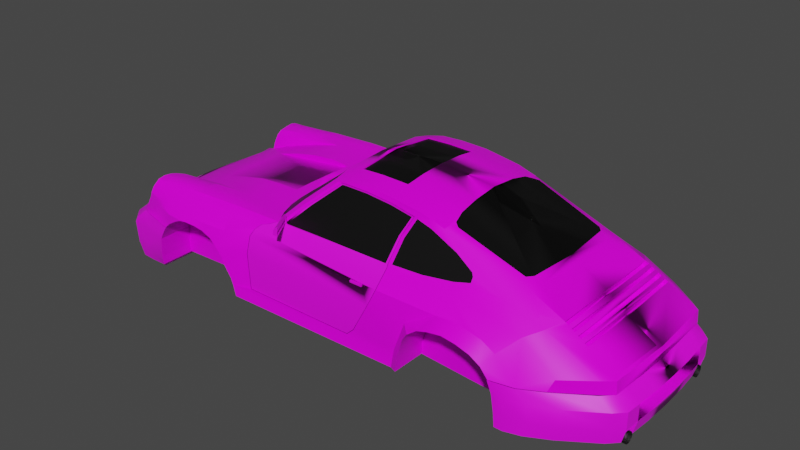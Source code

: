 # Source: 911.blend  (saved by Blender 3.5.10; exported with 4.5.12 LTS)
import bpy
from mathutils import Matrix  # noqa: F401  (used for matrix-valued properties, if any)

bpy.ops.wm.read_factory_settings(use_empty=True)
scene = bpy.context.scene
scene.name = 'Scene'

# ---- collections
col_collection = bpy.data.collections.new('Collection'); scene.collection.children.link(col_collection)

# ---- images (referenced by path relative to the original .blend; pixels are not part of the script)
import os
ASSET_DIR = os.environ.get("B2B_ASSET_DIR", "")  # directory of the original .blend (textures are referenced by path, not embedded)
HERE = os.path.dirname(os.path.abspath(__file__))  # packed textures are extracted next to this script under _unpacked/

def load_image(name, relpath, width, height, colorspace="sRGB"):
    """Load a texture the original file referenced (path relative to the .blend, or extracted next to this script)."""
    p = next((c for c in (os.path.join(HERE, relpath), os.path.join(ASSET_DIR, relpath)) if relpath and os.path.exists(c)), "")
    if p:
        img = bpy.data.images.load(p, check_existing=True)
        img.name = name
    else:  # same state as the original file: an image datablock whose file is absent (Cycles renders it pink)
        img = bpy.data.images.new(name, width, height)
        img.source = "FILE"
        img.filepath = "//" + (relpath or name)
    img.colorspace_settings.name = colorspace
    return img
img_body_base_color = load_image('Body Base Color', 'body 911.png', 1024, 1024, 'sRGB')
img_backbumper = load_image('BackBumper', '911Materials/backBumper.png', 1024, 1024, 'sRGB')
img_doors1 = load_image('doors1', 'doors911.png', 1024, 1024, 'sRGB')
img_frontbumper = load_image('FrontBumper', 'FrontBumper911.png', 1024, 1024, 'sRGB')
img_lights = load_image('Lights', 'Lights911.png', 1024, 1024, 'sRGB')

# ---- materials (node trees are filled in below, after node groups)
mat_material = bpy.data.materials.new('Material')
mat_material.use_transparent_shadow = False
mat_material_003 = bpy.data.materials.new('Material.003')
mat_material_003.use_transparent_shadow = False
mat_material_004 = bpy.data.materials.new('Material.004')
mat_material_004.use_transparent_shadow = False
mat_material_001 = bpy.data.materials.new('Material.001')
mat_material_001.use_transparent_shadow = False
mat_material_002 = bpy.data.materials.new('Material.002')
mat_material_002.use_transparent_shadow = False
mat_material_005 = bpy.data.materials.new('Material.005')
mat_material_005.use_transparent_shadow = False
mat_material_006 = bpy.data.materials.new('Material.006')
mat_material_006.use_transparent_shadow = False
mat_material_007 = bpy.data.materials.new('Material.007')
mat_material_007.use_transparent_shadow = False

# ---- node groups
ng_auto_smooth = bpy.data.node_groups.new('Auto Smooth', 'GeometryNodeTree')
_s = ng_auto_smooth.interface.new_socket(name='Geometry', in_out='OUTPUT', socket_type='NodeSocketGeometry')
_s = ng_auto_smooth.interface.new_socket(name='Geometry', in_out='INPUT', socket_type='NodeSocketGeometry')
_s = ng_auto_smooth.interface.new_socket(name='Angle', in_out='INPUT', socket_type='NodeSocketFloat')
_s.subtype = 'ANGLE'
_s.min_value = 0.0
_s.max_value = 3.142
ng_auto_smooth.is_modifier = True
_N = ng_auto_smooth.nodes; _L = ng_auto_smooth.links
n0 = _N.new('NodeGroupOutput'); n0.name = 'Group Output'; n0.location = (480, -100)
n1 = _N.new('NodeGroupInput'); n1.name = 'Group Input'; n1.location = (-420, -300)
n2 = _N.new('NodeGroupInput'); n2.name = 'Group Input.001'; n2.location = (-60, -100)
n3 = _N.new('GeometryNodeSetShadeSmooth'); n3.name = 'Set Shade Smooth'; n3.location = (120, -100)
n3.domain = 'EDGE'
n4 = _N.new('GeometryNodeSetShadeSmooth'); n4.name = 'Set Shade Smooth.001'; n4.location = (300, -100)
n5 = _N.new('GeometryNodeInputMeshEdgeAngle'); n5.name = 'Edge Angle'; n5.location = (-420, -220)
n6 = _N.new('GeometryNodeInputEdgeSmooth'); n6.name = 'Is Edge Smooth'; n6.location = (-60, -160)
n7 = _N.new('GeometryNodeInputShadeSmooth'); n7.name = 'Is Face Smooth'; n7.location = (-240, -340)
n8 = _N.new('FunctionNodeBooleanMath'); n8.name = 'Boolean Math'; n8.location = (-60, -220)
n9 = _N.new('FunctionNodeCompare'); n9.name = 'Compare'; n9.location = (-240, -180)
n9.operation = 'LESS_EQUAL'
_L.new(n5.outputs[0], n9.inputs[0])
_L.new(n4.outputs[0], n0.inputs[0])
_L.new(n1.outputs[1], n9.inputs[1])
_L.new(n9.outputs[0], n8.inputs[0])
_L.new(n7.outputs[0], n8.inputs[1])
_L.new(n2.outputs[0], n3.inputs[0])
_L.new(n6.outputs[0], n3.inputs[1])
_L.new(n3.outputs[0], n4.inputs[0])
_L.new(n8.outputs[0], n3.inputs[2])
n0.is_active_output = True

# ---- material node trees
mat_material.use_nodes = True; mat_material.node_tree.nodes.clear()
_N = mat_material.node_tree.nodes; _L = mat_material.node_tree.links
n0 = _N.new('ShaderNodeBsdfPrincipled'); n0.name = 'Principled BSDF'; n0.location = (10, 300)
n0.distribution = 'GGX'
n0.subsurface_method = 'RANDOM_WALK_SKIN'
n0.inputs[2].default_value = 0.4213
n0.inputs[3].default_value = 1.45
n0.inputs[13].default_value = 0.2559
n0.inputs[27].default_value = (0.0, 0.0, 0.0, 1.0)
n0.inputs[28].default_value = 1.0
n1 = _N.new('ShaderNodeOutputMaterial'); n1.name = 'Material Output'; n1.location = (300, 300)
n2 = _N.new('ShaderNodeTexImage'); n2.name = 'Image Texture'; n2.location = (-280, 280)
n2.image = img_body_base_color
_L.new(n0.outputs[0], n1.inputs[0])
_L.new(n2.outputs[0], n0.inputs[0])
n1.is_active_output = True
mat_material_003.use_nodes = True; mat_material_003.node_tree.nodes.clear()
_N = mat_material_003.node_tree.nodes; _L = mat_material_003.node_tree.links
n0 = _N.new('ShaderNodeBsdfPrincipled'); n0.name = 'Principled BSDF'; n0.location = (10, 300)
n0.distribution = 'GGX'
n0.subsurface_method = 'RANDOM_WALK_SKIN'
n0.inputs[0].default_value = (0.0, 0.0, 0.0, 1.0)
n0.inputs[3].default_value = 1.45
n0.inputs[27].default_value = (0.0, 0.0, 0.0, 1.0)
n0.inputs[28].default_value = 1.0
n1 = _N.new('ShaderNodeOutputMaterial'); n1.name = 'Material Output'; n1.location = (300, 300)
_L.new(n0.outputs[0], n1.inputs[0])
n1.is_active_output = True
mat_material_004.use_nodes = True; mat_material_004.node_tree.nodes.clear()
_N = mat_material_004.node_tree.nodes; _L = mat_material_004.node_tree.links
n0 = _N.new('ShaderNodeBsdfPrincipled'); n0.name = 'Principled BSDF'; n0.location = (10, 300)
n0.distribution = 'GGX'
n0.subsurface_method = 'RANDOM_WALK_SKIN'
n0.inputs[3].default_value = 1.45
n0.inputs[27].default_value = (0.0, 0.0, 0.0, 1.0)
n0.inputs[28].default_value = 1.0
n1 = _N.new('ShaderNodeOutputMaterial'); n1.name = 'Material Output'; n1.location = (300, 300)
n2 = _N.new('ShaderNodeTexImage'); n2.name = 'Image Texture'; n2.location = (-327, 117)
n2.image = img_backbumper
_L.new(n0.outputs[0], n1.inputs[0])
_L.new(n2.outputs[0], n0.inputs[0])
n1.is_active_output = True
mat_material_001.use_nodes = True; mat_material_001.node_tree.nodes.clear()
_N = mat_material_001.node_tree.nodes; _L = mat_material_001.node_tree.links
n0 = _N.new('ShaderNodeBsdfPrincipled'); n0.name = 'Principled BSDF'; n0.location = (10, 300)
n0.distribution = 'GGX'
n0.subsurface_method = 'RANDOM_WALK_SKIN'
n0.inputs[3].default_value = 1.45
n0.inputs[27].default_value = (0.0, 0.0, 0.0, 1.0)
n0.inputs[28].default_value = 1.0
n1 = _N.new('ShaderNodeOutputMaterial'); n1.name = 'Material Output'; n1.location = (300, 300)
n2 = _N.new('ShaderNodeTexImage'); n2.name = 'Image Texture'; n2.location = (-300, 217)
n2.image = img_doors1
_L.new(n0.outputs[0], n1.inputs[0])
_L.new(n2.outputs[0], n0.inputs[0])
n1.is_active_output = True
mat_material_002.use_nodes = True; mat_material_002.node_tree.nodes.clear()
_N = mat_material_002.node_tree.nodes; _L = mat_material_002.node_tree.links
n0 = _N.new('ShaderNodeBsdfPrincipled'); n0.name = 'Principled BSDF'; n0.location = (10, 300)
n0.distribution = 'GGX'
n0.subsurface_method = 'RANDOM_WALK_SKIN'
n0.inputs[3].default_value = 1.45
n0.inputs[27].default_value = (0.0, 0.0, 0.0, 1.0)
n0.inputs[28].default_value = 1.0
n1 = _N.new('ShaderNodeOutputMaterial'); n1.name = 'Material Output'; n1.location = (300, 300)
n2 = _N.new('ShaderNodeTexImage'); n2.name = 'Image Texture'; n2.location = (-335, 132)
n2.image = img_frontbumper
_L.new(n0.outputs[0], n1.inputs[0])
_L.new(n2.outputs[0], n0.inputs[0])
n1.is_active_output = True
mat_material_005.use_nodes = True; mat_material_005.node_tree.nodes.clear()
_N = mat_material_005.node_tree.nodes; _L = mat_material_005.node_tree.links
n0 = _N.new('ShaderNodeBsdfPrincipled'); n0.name = 'Principled BSDF'; n0.location = (10, 300)
n0.distribution = 'GGX'
n0.subsurface_method = 'RANDOM_WALK_SKIN'
n0.inputs[0].default_value = (0.1329, 0.1329, 0.1329, 1.0)
n0.inputs[1].default_value = 0.9291
n0.inputs[3].default_value = 1.45
n0.inputs[27].default_value = (0.0, 0.0, 0.0, 1.0)
n0.inputs[28].default_value = 1.0
n1 = _N.new('ShaderNodeOutputMaterial'); n1.name = 'Material Output'; n1.location = (300, 300)
_L.new(n0.outputs[0], n1.inputs[0])
n1.is_active_output = True
mat_material_006.use_nodes = True; mat_material_006.node_tree.nodes.clear()
_N = mat_material_006.node_tree.nodes; _L = mat_material_006.node_tree.links
n0 = _N.new('ShaderNodeBsdfPrincipled'); n0.name = 'Principled BSDF'; n0.location = (10, 300)
n0.distribution = 'GGX'
n0.subsurface_method = 'RANDOM_WALK_SKIN'
n0.inputs[3].default_value = 1.45
n0.inputs[27].default_value = (0.0, 0.0, 0.0, 1.0)
n0.inputs[28].default_value = 1.0
n1 = _N.new('ShaderNodeOutputMaterial'); n1.name = 'Material Output'; n1.location = (300, 300)
n2 = _N.new('ShaderNodeTexImage'); n2.name = 'Image Texture'; n2.location = (-315, 178)
n2.image = img_lights
_L.new(n0.outputs[0], n1.inputs[0])
_L.new(n2.outputs[0], n0.inputs[0])
n1.is_active_output = True
mat_material_007.use_nodes = True; mat_material_007.node_tree.nodes.clear()
_N = mat_material_007.node_tree.nodes; _L = mat_material_007.node_tree.links
n0 = _N.new('ShaderNodeBsdfPrincipled'); n0.name = 'Principled BSDF'; n0.location = (10, 300)
n0.distribution = 'GGX'
n0.subsurface_method = 'RANDOM_WALK_SKIN'
n0.inputs[0].default_value = (0.0, 0.0, 0.0, 1.0)
n0.inputs[3].default_value = 1.45
n0.inputs[27].default_value = (0.0, 0.0, 0.0, 1.0)
n0.inputs[28].default_value = 1.0
n1 = _N.new('ShaderNodeOutputMaterial'); n1.name = 'Material Output'; n1.location = (300, 300)
_L.new(n0.outputs[0], n1.inputs[0])
n1.is_active_output = True

# ---- world
world_world = bpy.data.worlds.new('World'); scene.world = world_world
world_world.use_nodes = True; world_world.node_tree.nodes.clear()
_N = world_world.node_tree.nodes; _L = world_world.node_tree.links
n0 = _N.new('ShaderNodeOutputWorld'); n0.name = 'World Output'; n0.location = (300, 300)
n1 = _N.new('ShaderNodeBackground'); n1.name = 'Background'; n1.location = (10, 300)
n1.inputs[0].default_value = (0.05088, 0.05088, 0.05088, 1.0)
_L.new(n1.outputs[0], n0.inputs[0])
n0.is_active_output = True
world_world.color = (0.05088, 0.05088, 0.05088)
world_world.use_sun_shadow = False
world_world.sun_shadow_jitter_overblur = 0.0

# ---- meshes
me_plane = bpy.data.meshes.new('Plane')
me_plane.from_pydata([(0.2308, -0.5682, 0.7416), (2.017, -0.8063, 1.154), (0.1849, 0.0, 0.7416), (1.127, -0.6424, 1.084), (2.093, -0.8677, 1.154), (0.1999, -0.2801, 0.7416), (0.2076, -0.3522, 0.7416), (0.2154, -0.4242, 0.7416), (0.2231, -0.4962, 0.7416), (0.4549, -0.578, 0.8619), (0.6789, -0.5942, 0.9473), (0.903, -0.6167, 1.021), (0.8973, -0.3571, 1.021), (0.8915, 0.0, 1.018), (0.656, 0.0, 0.9473), (0.4204, 0.0, 0.8619), (0.1886, -0.07004, 0.7416), (0.1924, -0.1401, 0.7416), (0.1962, -0.2101, 0.7416), (1.385, -0.6862, 1.139), (1.627, -0.7315, 1.159), (1.877, -0.7708, 1.151), (1.385, -0.3596, 1.139), (1.127, -0.3629, 1.084), (1.627, -0.3622, 1.159), (1.859, -0.66, 1.151), (1.848, -0.544, 1.151), (1.835, -0.4068, 1.151), (1.83, -0.3514, 1.151), (1.822, -0.1589, 1.151), (1.824, 0.0, 1.151), (2.167, -0.9224, 1.154), (1.826, -0.3571, 1.13), (1.826, 0.0, 1.12), (2.191, -0.8988, 1.154), (2.133, -0.8566, 1.154), (2.075, -0.7564, 1.154), (2.016, -0.6087, 1.154), (1.98, -0.4478, 1.154), (1.953, -0.2368, 1.154), (1.94, 0.0, 1.154), (0.2435, -0.6853, 0.7416), (0.2719, -0.8182, 0.7416), (0.3226, -0.9353, 0.7416), (0.3922, -1.005, 0.7416), (0.4935, -1.046, 0.7416), (0.6043, -1.071, 0.7416), (0.6897, -1.09, 0.7416), (0.7752, -1.122, 0.7416), (0.8353, -1.128, 0.7416), (0.4755, -0.6594, 0.8619), (0.6789, -0.6404, 0.9473), (0.903, -0.6475, 1.021), (1.127, -0.6643, 1.084), (0.4164, -1.005, 0.779), (0.368, -0.961, 0.779), (0.3505, -0.9017, 0.779), (0.3461, -0.8072, 0.779), (0.3461, -0.717, 0.8141), (1.129, -0.7152, 1.135), (1.129, -0.6686, 1.117), (0.9023, -0.7152, 1.125), (0.902, -0.6686, 1.091), (0.6789, -0.7152, 1.105), (0.6804, -0.6686, 1.06), (0.5434, -0.7152, 1.074), (0.5293, -0.6781, 1.032), (0.4207, -0.8006, 0.7859), (0.4378, -0.7237, 0.8176), (0.557, -0.7867, 1.099), (0.557, -0.8632, 1.108), (0.5465, -0.9315, 1.089), (0.5306, -0.9895, 1.026), (0.4704, -0.9895, 0.9021), (0.434, -0.9315, 0.8151), (0.4273, -0.8766, 0.7873), (0.6786, -0.8632, 1.119), (0.9064, -0.8632, 1.138), (1.134, -0.8632, 1.151), (1.631, -0.8632, 1.163), (0.6773, -0.7867, 1.115), (0.902, -0.7867, 1.134), (1.133, -0.7867, 1.146), (1.632, -0.7788, 1.158), (0.5037, -0.6592, 0.9467), (0.6797, -0.6545, 1.004), (0.6826, -0.9315, 1.095), (0.6826, -0.9895, 1.026), (0.9041, -0.9315, 1.111), (1.138, -0.9315, 1.13), (1.632, -0.9315, 1.15), (1.629, -0.9804, 1.085), (0.8923, -1.128, 0.7923), (0.9841, -1.128, 0.8492), (1.066, -1.128, 0.884), (1.145, -1.128, 0.8935), (1.253, -1.128, 0.8935), (1.361, -1.128, 0.8809), (1.468, -1.128, 0.8397), (1.541, -1.128, 0.7701), (1.611, -1.128, 0.6941), (1.646, -1.128, 0.615), (1.693, -1.106, 0.4916), (1.706, -1.097, 0.422), (2.064, -0.9457, 1.106), (1.985, -0.9571, 1.08), (1.928, -0.987, 1.026), (1.893, -1.021, 0.96), (1.878, -1.055, 0.7886), (1.899, -1.055, 0.4299), (0.4962, -1.024, 0.779), (0.6063, -1.043, 0.779), (0.6873, -1.064, 0.779), (0.7848, -1.094, 0.779), (0.9056, -1.13, 0.8995), (0.7007, -1.059, 0.9008), (0.7063, -1.04, 0.9578), (0.5005, -0.999, 0.9578), (0.9025, -1.072, 0.9578), (1.21, -1.103, 0.9546), (1.163, -0.9895, 1.056), (1.403, -0.9982, 1.071), (0.9226, -0.9895, 1.041), (1.415, -1.108, 0.9546), (1.629, -1.09, 0.9546), (3.079, -1.055, 0.4299), (3.308, -1.055, 0.7886), (3.38, -0.8774, 1.106), (3.379, -1.021, 0.96), (1.728, -1.091, 0.308), (3.57, -1.06, 0.308), (3.589, -1.055, 0.4299), (2.405, -0.8077, 1.364), (2.347, -0.7655, 1.364), (2.66, -0.6618, 1.592), (2.602, -0.6196, 1.592), (2.231, -0.8988, 1.154), (2.445, -0.8077, 1.364), (2.7, -0.6618, 1.592), (2.593, -0.451, 1.628), (2.593, -0.2596, 1.637), (2.587, 0.0, 1.646), (2.75, -0.6618, 1.596), (2.987, -0.6618, 1.596), (3.251, -0.6618, 1.573), (3.493, -0.6618, 1.528), (3.68, -0.6761, 1.482), (3.958, -0.7069, 1.377), (4.136, -0.7366, 1.277), (4.152, -0.748, 1.244), (4.147, -0.767, 1.195), (3.993, -0.7935, 1.162), (3.712, -0.8391, 1.143), (3.38, -0.8664, 1.134), (3.41, -0.8528, 1.135), (3.526, -0.669, 1.521), (3.432, -0.7602, 1.364), (3.464, -0.7602, 1.364), (2.759, -0.6618, 1.614), (2.987, -0.6466, 1.633), (3.249, -0.6542, 1.622), (3.477, -0.6542, 1.588), (3.606, -0.6542, 1.569), (3.792, -0.6542, 1.512), (4.605, -0.62, 1.238), (4.631, -0.5023, 1.238), (4.643, -0.3314, 1.238), (4.646, -0.1035, 1.238), (4.646, 0.0, 1.238), (3.153, -1.055, 0.4998), (2.748, -0.451, 1.663), (2.985, -0.451, 1.672), (3.251, -0.451, 1.666), (3.587, -0.451, 1.631), (3.81, -0.451, 1.587), (2.748, -0.2596, 1.683), (3.254, -0.2596, 1.692), (3.81, -0.2596, 1.633), (2.748, 0.0, 1.706), (3.254, 0.0, 1.706), (3.805, 0.0, 1.654), (3.638, -1.088, 0.308), (3.658, -1.106, 0.4299), (3.694, -1.1, 0.5529), (3.735, -1.113, 0.6714), (3.794, -1.127, 0.7535), (3.895, -1.132, 0.8309), (4.004, -1.137, 0.8674), (4.141, -1.137, 0.8902), (4.282, -1.137, 0.872), (4.414, -1.134, 0.8309), (4.515, -1.127, 0.7626), (4.578, -1.113, 0.6623), (3.777, -0.8774, 1.106), (4.041, -0.8774, 1.097), (4.456, -0.8774, 1.052), (4.714, -0.8774, 0.9797), (3.604, -1.055, 0.4998), (3.709, -1.055, 0.7886), (3.994, -1.021, 0.96), (4.48, -0.767, 1.151), (4.841, -0.767, 1.047), (4.158, -1.021, 0.9737), (4.295, -1.021, 0.9554), (4.445, -1.021, 0.919), (4.573, -1.021, 0.8461), (4.803, -1.07, 0.6623), (5.015, -0.9623, 0.6652), (4.927, -0.62, 1.085), (5.066, -0.9404, 0.7837), (4.927, 0.0, 1.085), (5.328, -0.7391, 0.7837), (5.426, -0.6571, 0.7837), (5.459, 0.0, 0.7837), (3.823, -0.5467, 1.541), (3.873, -0.5832, 1.523), (4.511, -0.5513, 1.291), (4.557, -0.4966, 1.291), (4.594, 0.0, 1.291), (1.728, 0.0, 0.308), (3.57, 0.0, 0.308), (3.638, 0.0, 0.308), (0.7761, -1.13, 0.6453), (0.7457, -1.127, 0.5876), (0.7123, -1.115, 0.3764), (0.7031, -1.096, 0.2807), (0.6667, -1.051, 0.2397), (0.7031, 0.0, 0.2807), (0.6667, 0.0, 0.2397), (0.8353, -0.7784, 0.7416), (0.8923, -0.7784, 0.7923), (0.9841, -0.7784, 0.8492), (1.066, -0.7784, 0.884), (1.145, -0.7784, 0.8935), (1.253, -0.7784, 0.8935), (1.361, -0.7784, 0.8809), (1.468, -0.7784, 0.8397), (1.541, -0.7784, 0.7701), (1.611, -0.7784, 0.6941), (1.646, -0.7784, 0.615), (1.693, -0.7557, 0.4916), (1.706, -0.7468, 0.422), (1.728, -0.7407, 0.308), (0.7761, -0.7799, 0.6453), (0.7457, -0.7769, 0.5876), (0.7123, -0.7647, 0.3764), (0.7031, -0.7465, 0.2807), (4.624, -1.113, 0.5527), (4.652, -1.113, 0.3869), (4.663, -1.113, 0.2593), (3.638, -0.7376, 0.308), (3.658, -0.7556, 0.4299), (3.694, -0.7498, 0.5529), (3.735, -0.7634, 0.6714), (3.794, -0.7771, 0.7535), (3.895, -0.782, 0.8309), (4.004, -0.7865, 0.8674), (4.141, -0.7865, 0.8902), (4.282, -0.7865, 0.872), (4.414, -0.784, 0.8309), (4.515, -0.7769, 0.7626), (4.578, -0.7633, 0.6623), (4.624, -0.7633, 0.5527), (4.652, -0.7633, 0.3869), (4.663, -0.7633, 0.2593), (4.663, 0.0, 0.2593), (2.748, -0.451, 1.653), (2.985, -0.451, 1.662), (3.251, -0.451, 1.656), (2.748, -0.2596, 1.673), (3.254, -0.2596, 1.682), (2.748, 0.0, 1.696), (3.254, 0.0, 1.696), (5.146, -0.6324, 0.9557), (5.26, -0.6447, 0.8842), (5.157, 0.0, 0.9557), (4.959, -0.6218, 1.067), (4.99, -0.6236, 1.048), (5.021, -0.6253, 1.03), (5.052, -0.6271, 1.011), (5.084, -0.6289, 0.9927), (5.115, -0.6306, 0.9742), (4.96, 0.0, 1.067), (4.993, 0.0, 1.048), (5.026, 0.0, 1.03), (5.059, 0.0, 1.011), (5.092, 0.0, 0.9927), (5.124, 0.0, 0.9742), (5.089, -0.6302, 0.9291), (5.12, -0.632, 0.9106), (5.098, 0.0, 0.9291), (5.131, 0.0, 0.9106), (4.901, -0.6196, 1.04), (4.901, 0.0, 1.04), (4.933, -0.6214, 1.022), (4.964, -0.6232, 1.003), (4.995, -0.6249, 0.9846), (5.026, -0.6267, 0.9661), (5.058, -0.6284, 0.9476), (4.934, 0.0, 1.022), (4.967, 0.0, 1.003), (5.0, 0.0, 0.9846), (5.033, 0.0, 0.9661), (5.066, 0.0, 0.9476), (4.974, -0.543, 0.3869), (5.071, -0.4582, 0.3869), (5.101, 0.0, 0.3869)], [(263, 304), (304, 305), (305, 306)], [(9, 15, 14, 10), (8, 7, 6, 5, 18, 17, 16, 2, 15, 9, 0), (11, 10, 14, 13, 12), (3, 11, 12, 23), (22, 19, 3, 23), (20, 19, 22, 24), (20, 24, 28, 27, 26, 25, 21), (33, 32, 12, 13), (12, 32, 28, 24, 22, 23), (29, 28, 32, 33, 30), (1, 21, 25, 26, 27, 28, 29, 30, 40, 39, 38, 37, 36, 35, 34, 31, 4), (9, 50, 41, 0), (19, 53, 3), (53, 52, 11, 3), (52, 51, 10, 11), (10, 51, 50, 9), (41, 50, 58, 57, 42), (42, 57, 56, 55, 43), (54, 44, 43, 55), (59, 19, 60), (53, 19, 60), (60, 62, 61, 59), (52, 53, 60, 62), (64, 85, 51, 52, 62), (64, 63, 61, 62), (51, 85, 84, 50), (66, 65, 63, 64), (67, 57, 58, 68), (58, 50, 68), (20, 59, 19), (56, 57, 67, 75), (56, 75, 55), (63, 65, 69, 80), (61, 63, 80, 81), (82, 59, 61, 81), (21, 83, 82, 59, 20), (21, 1, 4, 79, 83), (78, 82, 83, 79), (78, 82, 81, 77), (77, 81, 80, 76), (69, 70, 76, 80), (64, 66, 84, 85), (71, 72, 87, 86), (71, 86, 76, 70), (77, 76, 86, 88), (78, 77, 88, 89), (79, 90, 89, 78), (31, 90, 79, 4), (87, 122, 120, 121, 91, 90, 89, 88, 86), (74, 54, 55, 75), (45, 44, 54, 110), (46, 45, 110, 111), (47, 46, 111, 112), (48, 47, 112, 113), (49, 48, 113, 92), (74, 73, 115, 112, 111, 110, 54), (112, 115, 114, 92, 113), (93, 92, 114), (94, 93, 114), (117, 116, 115, 73), (114, 115, 116, 118), (95, 94, 114, 118, 119, 96), (87, 72, 117, 116), (118, 116, 87, 122), (119, 118, 122, 120), (121, 120, 119, 123), (91, 121, 123, 124), (97, 96, 119, 123), (98, 97, 123, 124, 99), (31, 104, 105, 91, 90), (106, 107, 124, 91, 105), (107, 108, 99, 124), (99, 108, 109, 103, 102, 101, 100), (129, 103, 109, 125, 131, 130), (34, 35, 133, 132), (132, 133, 135, 134), (137, 136, 34, 132), (138, 137, 132, 134), (34, 136, 31), (157, 156, 153, 154), (155, 145, 156, 157), (134, 158, 142, 138), (143, 142, 158, 159), (144, 143, 159, 160), (145, 144, 160, 161), (155, 162, 161, 145), (146, 163, 162, 155), (134, 135, 139, 170, 158), (159, 158, 170, 171), (160, 159, 171, 172), (160, 172, 173, 162, 161), (163, 162, 173, 174), (140, 175, 170, 139), (172, 176, 177, 174, 173), (141, 178, 175, 140), (177, 176, 179, 180), (130, 131, 182, 181), (131, 125, 169, 197), (126, 198, 197, 169), (131, 197, 183, 182), (184, 183, 197, 198, 185), (128, 199, 198, 126), (186, 185, 198, 199, 187), (195, 194, 199, 202, 203, 204), (127, 128, 199, 194, 193), (196, 195, 204, 205), (127, 193, 152, 154, 153), (151, 152, 193, 194), (150, 151, 194, 195, 200), (196, 201, 200, 195), (188, 187, 199, 202), (189, 188, 202, 203), (190, 189, 203, 204), (191, 190, 204, 205), (147, 148, 149, 150, 200, 164, 163, 146), (201, 208, 164, 200), (206, 192, 191, 205), (164, 208, 210, 168, 167, 166, 165), (205, 196, 209, 207, 206), (201, 211, 209, 196), (208, 276, 277, 278, 279, 280, 281, 273, 274, 212, 211, 201), (174, 214, 163), (217, 216, 215, 214, 163, 164, 165), (166, 167, 168, 218, 217, 165), (130, 181, 221, 220), (129, 130, 220, 219), (225, 226, 228, 227), (224, 223, 244, 245), (229, 230, 231, 232, 233, 234, 235, 236, 237, 238, 239, 240, 241, 242, 246, 245, 244, 243), (98, 99, 237, 236), (49, 92, 230, 229), (225, 224, 245, 246), (99, 100, 238, 237), (92, 93, 231, 230), (100, 101, 239, 238), (93, 94, 232, 231), (101, 102, 240, 239), (94, 95, 233, 232), (102, 103, 241, 240), (95, 96, 234, 233), (222, 49, 229, 243), (96, 97, 235, 234), (103, 129, 242, 241), (227, 246, 242, 219), (223, 222, 243, 244), (97, 98, 236, 235), (264, 265, 221, 250), (250, 251, 252, 253, 254, 255, 256, 257, 258, 259, 260, 261, 262, 263, 264), (185, 186, 255, 254), (186, 187, 256, 255), (181, 182, 251, 250), (187, 188, 257, 256), (188, 189, 258, 257), (189, 190, 259, 258), (192, 247, 262, 261), (182, 183, 252, 251), (247, 248, 263, 262), (190, 191, 260, 259), (183, 184, 253, 252), (248, 249, 264, 263), (191, 192, 261, 260), (184, 185, 254, 253), (176, 172, 268, 270), (171, 170, 266, 267), (179, 176, 270, 272), (172, 171, 267, 268), (170, 175, 269, 266), (175, 178, 271, 269), (274, 273, 275, 213, 212), (273, 281, 288, 289), (281, 280, 286, 287), (284, 278, 296, 301), (279, 278, 284, 285), (278, 277, 295, 296), (277, 276, 282, 283), (279, 285, 302, 297), (289, 288, 290, 291), (298, 297, 302, 303), (296, 295, 300, 301), (293, 292, 294, 299), (277, 283, 300, 295), (280, 279, 297, 298), (276, 282, 299, 294), (275, 273, 289, 291), (210, 208, 292, 293), (281, 287, 290, 288), (208, 276, 294, 292), (286, 280, 298, 303)])
me_plane.polygons.foreach_set('use_smooth', [1, 1, 1, 1, 1, 1, 1, 1, 1, 1, 1, 1, 1, 1, 1, 1, 1, 1, 1, 1, 1, 1, 1, 1, 1, 1, 1, 1, 1, 1, 1, 1, 1, 1, 1, 1, 1, 1, 1, 1, 1, 1, 1, 1, 1, 1, 1, 1, 1, 1, 1, 1, 1, 1, 1, 1, 1, 1, 1, 1, 1, 1, 1, 1, 1, 1, 1, 1, 1, 1, 1, 1, 1, 1, 1, 1, 1, 1, 1, 1, 1, 1, 1, 1, 1, 1, 1, 1, 1, 1, 1, 1, 1, 1, 1, 1, 1, 1, 1, 1, 1, 1, 1, 1, 1, 1, 1, 1, 1, 1, 1, 1, 1, 1, 1, 1, 1, 1, 1, 1, 1, 1, 1, 1, 1, 1, 0, 0, 1, 1, 1, 0, 1, 1, 1, 1, 1, 1, 1, 1, 0, 1, 1, 1, 0, 1, 1, 1, 1, 1, 1, 1, 1, 1, 0, 1, 0, 1, 1, 0, 1, 1, 1, 1, 1, 1, 1, 1, 1, 1, 1, 1, 1, 1, 1, 1, 1, 1, 1, 1, 1, 1, 1, 1, 1, 1, 1, 1])
_uv = me_plane.uv_layers.new(name='UVMap')
_uv.uv.foreach_set('vector', [0.08365, 0.06075, 0.1577, 0.0587, 0.1574, 0.08883, 0.08135, 0.08934, 0.09409, 0.03145, 0.1033, 0.03076, 0.1126, 0.03006, 0.1218, 0.02937, 0.1308, 0.02917, 0.1397, 0.02898, 0.1487, 0.02878, 0.1577, 0.02859, 0.1577, 0.0587, 0.08365, 0.06075, 0.08486, 0.03215, 0.07815, 0.1179, 0.08135, 0.08934, 0.1574, 0.08883, 0.157, 0.119, 0.1114, 0.1182, 0.07447, 0.1465, 0.07815, 0.1179, 0.1114, 0.1182, 0.1102, 0.1476, 0.11, 0.1806, 0.06826, 0.1792, 0.07447, 0.1465, 0.1102, 0.1476, 0.06164, 0.2101, 0.06826, 0.1792, 0.11, 0.1806, 0.1088, 0.2116, 0.06164, 0.2101, 0.1088, 0.2116, 0.1093, 0.2376, 0.1022, 0.238, 0.08464, 0.2392, 0.06977, 0.24, 0.05554, 0.2419, 0.154, 0.2385, 0.1085, 0.2371, 0.1114, 0.1182, 0.157, 0.119, 0.3241, 0.7449, 0.3241, 0.8646, 0.3215, 0.8654, 0.3176, 0.8398, 0.3164, 0.8087, 0.3196, 0.7751, 0.317, 0.9479, 0.3177, 0.9232, 0.3203, 0.9226, 0.3203, 0.9684, 0.3164, 0.9682, 0.05046, 0.2597, 0.05554, 0.2419, 0.06977, 0.24, 0.08464, 0.2392, 0.1022, 0.238, 0.1093, 0.2376, 0.134, 0.2374, 0.1543, 0.2383, 0.1538, 0.2531, 0.1235, 0.2539, 0.09642, 0.2564, 0.07571, 0.2605, 0.0566, 0.2673, 0.04356, 0.2743, 0.03793, 0.2816, 0.03501, 0.2784, 0.04231, 0.2692, 0.08365, 0.06075, 0.07317, 0.06306, 0.06984, 0.03329, 0.08486, 0.03215, 0.06826, 0.1792, 0.07166, 0.1464, 0.07447, 0.1465, 0.07166, 0.1464, 0.07422, 0.1178, 0.07815, 0.1179, 0.07447, 0.1465, 0.07422, 0.1178, 0.07545, 0.08915, 0.08135, 0.08934, 0.07815, 0.1179, 0.08135, 0.08934, 0.07545, 0.08915, 0.07317, 0.06306, 0.08365, 0.06075, 0.06984, 0.03329, 0.07317, 0.06306, 0.06595, 0.04627, 0.05415, 0.04591, 0.05274, 0.03639, 0.05274, 0.03639, 0.05415, 0.04591, 0.04206, 0.04609, 0.0344, 0.0481, 0.03757, 0.0424, 0.2639, 0.4867, 0.2686, 0.4899, 0.2672, 0.4991, 0.263, 0.4932, 0.547, 0.7836, 0.5434, 0.8163, 0.541, 0.7837, 0.8369, 0.1167, 0.8398, 0.1504, 0.833, 0.1182, 0.541, 0.7837, 0.5408, 0.7547, 0.5468, 0.7546, 0.547, 0.7836, 0.8362, 0.08689, 0.8369, 0.1167, 0.833, 0.1182, 0.8276, 0.08942, 0.8232, 0.0611, 0.83, 0.05888, 0.8368, 0.05667, 0.8362, 0.08689, 0.8276, 0.08942, 0.5407, 0.7264, 0.5467, 0.7261, 0.5468, 0.7546, 0.5408, 0.7547, 0.8368, 0.05667, 0.83, 0.05888, 0.8305, 0.03521, 0.8398, 0.02859, 0.5417, 0.7072, 0.5465, 0.7088, 0.5467, 0.7261, 0.5407, 0.7264, 0.05474, 0.05549, 0.05415, 0.04591, 0.06595, 0.04627, 0.06475, 0.05798, 0.06595, 0.04627, 0.07317, 0.06306, 0.06475, 0.05798, 0.06164, 0.2101, 0.06555, 0.1465, 0.06826, 0.1792, 0.04206, 0.04609, 0.05415, 0.04591, 0.05474, 0.05549, 0.04501, 0.05603, 0.04206, 0.04609, 0.04501, 0.05603, 0.0344, 0.0481, 0.5467, 0.7261, 0.5465, 0.7088, 0.5558, 0.7104, 0.5558, 0.7258, 0.5468, 0.7546, 0.5467, 0.7261, 0.5558, 0.7258, 0.556, 0.7545, 0.5562, 0.784, 0.547, 0.7836, 0.5468, 0.7546, 0.556, 0.7545, 0.05554, 0.2419, 0.05557, 0.2105, 0.05649, 0.1466, 0.06555, 0.1465, 0.06164, 0.2101, 0.05554, 0.2419, 0.05046, 0.2597, 0.04231, 0.2692, 0.04483, 0.2101, 0.05557, 0.2105, 0.04674, 0.1465, 0.05649, 0.1466, 0.05557, 0.2105, 0.04483, 0.2101, 0.566, 0.7841, 0.5562, 0.784, 0.556, 0.7545, 0.5658, 0.755, 0.5658, 0.755, 0.556, 0.7545, 0.5558, 0.7258, 0.5657, 0.7259, 0.5558, 0.7104, 0.5656, 0.7104, 0.5657, 0.7259, 0.5558, 0.7258, 0.8232, 0.0611, 0.8211, 0.04154, 0.8305, 0.03521, 0.83, 0.05888, 0.7374, 0.4448, 0.7293, 0.4473, 0.7279, 0.4279, 0.737, 0.4274, 0.5743, 0.709, 0.5744, 0.7264, 0.5657, 0.7259, 0.5656, 0.7104, 0.5658, 0.755, 0.5657, 0.7259, 0.5744, 0.7264, 0.5745, 0.7548, 0.566, 0.7841, 0.5658, 0.755, 0.5745, 0.7548, 0.5747, 0.7847, 0.04483, 0.2101, 0.03599, 0.2099, 0.03784, 0.1467, 0.04674, 0.1465, 0.03501, 0.2784, 0.03599, 0.2099, 0.04483, 0.2101, 0.04231, 0.2692, 0.7279, 0.4279, 0.7277, 0.3971, 0.7275, 0.3663, 0.7272, 0.3354, 0.7272, 0.3064, 0.7356, 0.3056, 0.7374, 0.3688, 0.7371, 0.3989, 0.737, 0.4274, 0.03819, 0.05664, 0.02859, 0.05411, 0.0344, 0.0481, 0.04501, 0.05603, 0.2695, 0.4767, 0.2686, 0.4899, 0.2639, 0.4867, 0.2643, 0.4764, 0.27, 0.4624, 0.2695, 0.4767, 0.2643, 0.4764, 0.2647, 0.4622, 0.2704, 0.4514, 0.27, 0.4624, 0.2647, 0.4622, 0.2651, 0.4518, 0.271, 0.4403, 0.2704, 0.4514, 0.2651, 0.4518, 0.2657, 0.4391, 0.2711, 0.4325, 0.271, 0.4403, 0.2657, 0.4391, 0.2647, 0.4252, 0.2578, 0.4848, 0.248, 0.4798, 0.2496, 0.45, 0.2651, 0.4518, 0.2647, 0.4622, 0.2643, 0.4764, 0.2639, 0.4867, 0.2651, 0.4518, 0.2496, 0.45, 0.2512, 0.4234, 0.2647, 0.4252, 0.2657, 0.4391, 0.2575, 0.4134, 0.2647, 0.4252, 0.2512, 0.4234, 0.2531, 0.4028, 0.2575, 0.4134, 0.2512, 0.4234, 0.2412, 0.4759, 0.242, 0.4493, 0.2496, 0.45, 0.248, 0.4798, 0.2512, 0.4234, 0.2496, 0.45, 0.242, 0.4493, 0.2427, 0.424, 0.2519, 0.3927, 0.2531, 0.4028, 0.2512, 0.4234, 0.2427, 0.424, 0.2437, 0.3846, 0.2519, 0.3789, 0.7279, 0.4279, 0.7293, 0.4473, 0.7208, 0.4517, 0.7188, 0.4253, 0.2427, 0.424, 0.242, 0.4493, 0.2323, 0.4525, 0.2305, 0.4218, 0.2437, 0.3846, 0.2427, 0.424, 0.2305, 0.4218, 0.2286, 0.3911, 0.7272, 0.3354, 0.7275, 0.3663, 0.7137, 0.3609, 0.7118, 0.3347, 0.7272, 0.3064, 0.7272, 0.3354, 0.7118, 0.3347, 0.71, 0.3073, 0.2536, 0.3652, 0.2519, 0.3789, 0.2437, 0.3846, 0.2438, 0.3583, 0.2588, 0.3514, 0.2536, 0.3652, 0.2438, 0.3583, 0.2434, 0.331, 0.2676, 0.3422, 0.2148, 0.2628, 0.2214, 0.2758, 0.2249, 0.286, 0.2247, 0.3314, 0.2155, 0.3312, 0.2323, 0.2932, 0.2414, 0.2975, 0.2434, 0.331, 0.2247, 0.3314, 0.2249, 0.286, 0.2414, 0.2975, 0.2638, 0.2995, 0.2676, 0.3422, 0.2434, 0.331, 0.2676, 0.3422, 0.2638, 0.2995, 0.3091, 0.2971, 0.311, 0.3216, 0.3023, 0.3231, 0.2872, 0.3289, 0.2772, 0.3333, 0.3252, 0.3188, 0.311, 0.3216, 0.3091, 0.2971, 0.3092, 0.146, 0.3092, 0.08067, 0.3247, 0.08326, 0.03793, 0.2816, 0.04356, 0.2743, 0.05601, 0.302, 0.05038, 0.3093, 0.05038, 0.3093, 0.05601, 0.302, 0.07542, 0.3352, 0.06979, 0.3425, 0.7154, 0.6536, 0.734, 0.6881, 0.7324, 0.693, 0.7138, 0.6585, 0.695, 0.6132, 0.7154, 0.6536, 0.7138, 0.6585, 0.6934, 0.6181, 0.03793, 0.2816, 0.03777, 0.2867, 0.03501, 0.2784, 0.633, 0.1745, 0.6322, 0.1784, 0.6017, 0.1789, 0.6027, 0.1752, 0.6546, 0.1709, 0.6547, 0.1753, 0.6322, 0.1784, 0.633, 0.1745, 0.6934, 0.6181, 0.6946, 0.6052, 0.6965, 0.607, 0.695, 0.6132, 0.7058, 0.5781, 0.6965, 0.607, 0.6946, 0.6052, 0.701, 0.5767, 0.719, 0.5468, 0.7058, 0.5781, 0.701, 0.5767, 0.7129, 0.5452, 0.734, 0.5192, 0.719, 0.5468, 0.7129, 0.5452, 0.726, 0.5188, 0.6546, 0.1709, 0.6627, 0.1622, 0.6618, 0.1789, 0.6547, 0.1753, 0.6536, 0.1506, 0.6602, 0.1374, 0.6627, 0.1622, 0.6546, 0.1709, 0.06979, 0.3425, 0.07542, 0.3352, 0.09729, 0.3347, 0.09694, 0.3546, 0.06957, 0.3551, 0.07074, 0.3843, 0.06957, 0.3551, 0.09694, 0.3546, 0.09605, 0.3849, 0.06861, 0.4179, 0.07074, 0.3843, 0.09605, 0.3849, 0.09492, 0.419, 0.06861, 0.4179, 0.09492, 0.419, 0.09328, 0.462, 0.06674, 0.4636, 0.06742, 0.447, 0.06553, 0.4874, 0.06674, 0.4636, 0.09328, 0.462, 0.09203, 0.4905, 0.1218, 0.3355, 0.1216, 0.3553, 0.09694, 0.3546, 0.09729, 0.3347, 0.09492, 0.419, 0.1196, 0.4201, 0.1169, 0.4913, 0.09203, 0.4905, 0.09328, 0.462, 0.1551, 0.3358, 0.1549, 0.3564, 0.1216, 0.3553, 0.1218, 0.3355, 0.1169, 0.4913, 0.1196, 0.4201, 0.1529, 0.4211, 0.1502, 0.4918, 0.3247, 0.08326, 0.3092, 0.08067, 0.3102, 0.07166, 0.3252, 0.07437, 0.3092, 0.08067, 0.3092, 0.146, 0.3003, 0.1365, 0.3003, 0.07876, 0.2638, 0.1163, 0.2638, 0.065, 0.3003, 0.07876, 0.3003, 0.1365, 0.3092, 0.08067, 0.3003, 0.07876, 0.2945, 0.06692, 0.3102, 0.07166, 0.2798, 0.0615, 0.2945, 0.06692, 0.3003, 0.07876, 0.2638, 0.065, 0.2697, 0.05377, 0.2414, 0.1073, 0.2414, 0.02859, 0.2638, 0.065, 0.2638, 0.1163, 0.9051, 0.5893, 0.9051, 0.6021, 0.8956, 0.613, 0.8899, 0.5767, 0.9054, 0.5753, 0.4016, 0.4443, 0.4323, 0.4878, 0.4206, 0.5029, 0.4085, 0.4858, 0.3983, 0.4714, 0.3872, 0.4555, 0.5982, 0.1781, 0.5793, 0.1741, 0.5947, 0.09686, 0.6136, 0.0949, 0.6081, 0.1283, 0.6011, 0.236, 0.6011, 0.2704, 0.5839, 0.2666, 0.5793, 0.2483, 0.5982, 0.1781, 0.6081, 0.1283, 0.6113, 0.1375, 0.6027, 0.1752, 0.6017, 0.1789, 0.4447, 0.4869, 0.4606, 0.5195, 0.4519, 0.5155, 0.4323, 0.4878, 0.4362, 0.469, 0.4447, 0.4869, 0.4323, 0.4878, 0.4016, 0.4443, 0.4115, 0.434, 0.3824, 0.417, 0.3847, 0.3958, 0.4115, 0.434, 0.4016, 0.4443, 0.9052, 0.5578, 0.9054, 0.5753, 0.8899, 0.5767, 0.8898, 0.5557, 0.9054, 0.5397, 0.9052, 0.5578, 0.8898, 0.5557, 0.89, 0.5381, 0.9054, 0.5228, 0.9054, 0.5397, 0.89, 0.5381, 0.8903, 0.5188, 0.2466, 0.8146, 0.2377, 0.8271, 0.2244, 0.8232, 0.2341, 0.8072, 0.6473, 0.113, 0.6391, 0.08803, 0.6353, 0.08511, 0.6289, 0.0845, 0.6318, 0.0415, 0.6463, 0.02859, 0.6602, 0.1374, 0.6536, 0.1506, 0.3847, 0.3958, 0.3937, 0.3761, 0.4177, 0.4104, 0.4115, 0.434, 0.2592, 0.7785, 0.2592, 0.807, 0.2466, 0.8146, 0.2341, 0.8072, 0.4177, 0.4104, 0.3937, 0.3761, 0.4586, 0.3303, 0.4795, 0.3602, 0.4687, 0.3679, 0.4451, 0.3851, 0.4281, 0.3989, 0.2341, 0.8072, 0.2148, 0.7892, 0.2423, 0.7449, 0.2575, 0.7518, 0.2592, 0.7785, 0.09776, 0.5675, 0.03792, 0.5857, 0.06341, 0.5519, 0.1094, 0.5491, 0.09228, 0.5889, 0.08831, 0.5896, 0.08433, 0.5903, 0.08036, 0.591, 0.07638, 0.5918, 0.07241, 0.5925, 0.06844, 0.5932, 0.06446, 0.5939, 0.04982, 0.5958, 0.02859, 0.5992, 0.03792, 0.5857, 0.09776, 0.5675, 0.09203, 0.4905, 0.07938, 0.4919, 0.06553, 0.4874, 0.4342, 0.4065, 0.4319, 0.4153, 0.4759, 0.4852, 0.4835, 0.4878, 0.4745, 0.4989, 0.4177, 0.4104, 0.4281, 0.3989, 0.4451, 0.3851, 0.4687, 0.3679, 0.4795, 0.3602, 0.4835, 0.3659, 0.4342, 0.4065, 0.4281, 0.3989, 0.3862, 0.03734, 0.3827, 0.02859, 0.5221, 0.02859, 0.5221, 0.03734, 0.3824, 0.2731, 0.3862, 0.03734, 0.5221, 0.03734, 0.5221, 0.2731, 0.136, 0.8789, 0.1307, 0.8731, 0.1307, 0.7385, 0.136, 0.7385, 0.3824, 0.8226, 0.3824, 0.7953, 0.4272, 0.7979, 0.4272, 0.8252, 0.4005, 0.689, 0.3943, 0.6815, 0.3875, 0.6695, 0.3833, 0.6588, 0.3824, 0.6486, 0.3828, 0.6349, 0.3848, 0.6212, 0.3903, 0.6076, 0.3994, 0.5985, 0.4092, 0.59, 0.4194, 0.5858, 0.4347, 0.5804, 0.4433, 0.5791, 0.4577, 0.5767, 0.4577, 0.708, 0.446, 0.7063, 0.4197, 0.7011, 0.4125, 0.697, 0.02865, 0.748, 0.02873, 0.7385, 0.07356, 0.7385, 0.07348, 0.748, 0.3836, 0.7733, 0.3841, 0.7652, 0.4289, 0.7678, 0.4283, 0.7759, 0.3841, 0.8348, 0.3824, 0.8226, 0.4272, 0.8252, 0.4289, 0.8374, 0.7976, 0.9336, 0.7971, 0.9239, 0.8418, 0.9215, 0.8423, 0.9312, 0.02873, 0.8216, 0.02865, 0.8101, 0.07349, 0.8101, 0.07356, 0.8216, 0.7971, 0.9239, 0.7965, 0.9138, 0.8413, 0.9114, 0.8418, 0.9215, 0.02865, 0.8101, 0.02861, 0.7997, 0.07344, 0.7997, 0.07349, 0.8101, 0.7965, 0.9138, 0.7986, 0.8978, 0.8434, 0.8954, 0.8413, 0.9114, 0.02861, 0.7997, 0.02859, 0.7896, 0.07342, 0.7896, 0.07344, 0.7997, 0.7986, 0.8978, 0.7993, 0.8889, 0.8441, 0.8864, 0.8434, 0.8954, 0.02859, 0.7896, 0.02859, 0.7758, 0.07342, 0.7758, 0.07342, 0.7896, 0.3825, 0.7871, 0.3836, 0.7733, 0.4283, 0.7759, 0.4273, 0.7897, 0.02859, 0.7758, 0.0286, 0.762, 0.07343, 0.762, 0.07342, 0.7758, 0.7993, 0.8889, 0.7993, 0.8743, 0.8441, 0.8718, 0.8441, 0.8864, 0.6363, 0.65, 0.5407, 0.65, 0.5413, 0.5188, 0.6362, 0.5188, 0.3824, 0.7953, 0.3825, 0.7871, 0.4273, 0.7897, 0.4272, 0.7979, 0.0286, 0.762, 0.02865, 0.748, 0.07348, 0.748, 0.07343, 0.762, 0.6384, 0.4617, 0.5407, 0.4617, 0.5407, 0.3303, 0.6352, 0.3303, 0.2907, 0.6877, 0.2755, 0.6858, 0.2596, 0.6818, 0.2446, 0.6772, 0.2342, 0.67, 0.2238, 0.6576, 0.2186, 0.6438, 0.2148, 0.6264, 0.2162, 0.6083, 0.2205, 0.5911, 0.2283, 0.578, 0.2403, 0.5694, 0.2539, 0.5629, 0.2746, 0.5584, 0.2907, 0.5563, 0.8411, 0.3688, 0.8408, 0.3817, 0.7961, 0.379, 0.7963, 0.3661, 0.6945, 0.8302, 0.6938, 0.8163, 0.7386, 0.8159, 0.7394, 0.8298, 0.8397, 0.3083, 0.8411, 0.3241, 0.7963, 0.3214, 0.795, 0.3056, 0.6938, 0.8163, 0.6936, 0.7989, 0.7384, 0.7985, 0.7386, 0.8159, 0.6936, 0.7989, 0.6934, 0.7808, 0.7383, 0.7804, 0.7384, 0.7985, 0.6934, 0.7808, 0.6937, 0.7637, 0.7385, 0.7633, 0.7383, 0.7804, 0.7983, 0.8018, 0.7983, 0.7878, 0.8432, 0.7878, 0.8432, 0.8018, 0.8411, 0.3241, 0.8393, 0.3405, 0.7946, 0.3378, 0.7963, 0.3214, 0.7983, 0.7878, 0.7983, 0.7666, 0.8432, 0.7665, 0.8432, 0.7878, 0.6937, 0.7637, 0.6945, 0.7506, 0.7394, 0.7502, 0.7385, 0.7633, 0.8393, 0.3405, 0.8401, 0.3566, 0.7954, 0.3539, 0.7946, 0.3378, 0.7983, 0.7666, 0.7983, 0.7502, 0.8432, 0.7502, 0.8432, 0.7665, 0.7965, 0.8147, 0.7983, 0.8018, 0.8432, 0.8018, 0.8414, 0.8146, 0.8401, 0.3566, 0.8411, 0.3688, 0.7963, 0.3661, 0.7954, 0.3539, 0.969, 0.05342, 0.9701, 0.0287, 0.9714, 0.02859, 0.9703, 0.05331, 0.4545, 0.925, 0.4555, 0.8946, 0.4568, 0.8946, 0.4557, 0.925, 0.9701, 0.08669, 0.969, 0.05342, 0.9703, 0.05331, 0.9714, 0.08658, 0.4555, 0.9591, 0.4545, 0.925, 0.4557, 0.925, 0.4568, 0.959, 0.9648, 0.9297, 0.9654, 0.9051, 0.9666, 0.9053, 0.9661, 0.9299, 0.9654, 0.9051, 0.9666, 0.8718, 0.9678, 0.8719, 0.9666, 0.9053, 0.04982, 0.5958, 0.06446, 0.5939, 0.0848, 0.6722, 0.04708, 0.6813, 0.02859, 0.5992, 0.8898, 0.6703, 0.8945, 0.6702, 0.8945, 0.6769, 0.8898, 0.6769, 0.06844, 0.5932, 0.07241, 0.5925, 0.09302, 0.6702, 0.08891, 0.6712, 0.9664, 0.165, 0.9664, 0.2451, 0.9606, 0.245, 0.9606, 0.165, 0.07638, 0.5918, 0.08036, 0.591, 0.1012, 0.6682, 0.09712, 0.6692, 0.7946, 0.4389, 0.7993, 0.4388, 0.7993, 0.4455, 0.7946, 0.4456, 0.08433, 0.5903, 0.08831, 0.5896, 0.1094, 0.6662, 0.1053, 0.6672, 0.8983, 0.3859, 0.8983, 0.3056, 0.9047, 0.3056, 0.9047, 0.3859, 0.6361, 0.7881, 0.6321, 0.7878, 0.6319, 0.7072, 0.6361, 0.7073, 0.9661, 0.386, 0.9621, 0.3857, 0.9619, 0.3056, 0.9661, 0.3057, 0.9668, 0.5989, 0.9628, 0.5985, 0.9626, 0.5188, 0.9668, 0.519, 0.9648, 0.8146, 0.965, 0.7352, 0.9691, 0.735, 0.9691, 0.8146, 0.9077, 0.8718, 0.9077, 0.9517, 0.9012, 0.9517, 0.9012, 0.8719, 0.8945, 0.4616, 0.8898, 0.4617, 0.8898, 0.455, 0.8945, 0.4549, 0.9077, 0.735, 0.9077, 0.8147, 0.9012, 0.8146, 0.9012, 0.735, 0.02859, 0.9598, 0.02859, 0.8788, 0.03437, 0.8788, 0.03437, 0.9598, 0.6992, 0.8874, 0.6992, 0.9668, 0.6934, 0.9668, 0.6934, 0.8874, 0.897, 0.2458, 0.897, 0.165, 0.9034, 0.165, 0.9034, 0.2457, 0.1307, 0.9361, 0.1354, 0.9361, 0.1354, 0.9427, 0.1307, 0.9427, 0.2148, 0.9648, 0.2148, 0.8843, 0.2206, 0.8843, 0.2206, 0.9648])
me_plane.materials.append(mat_material)
me_plane.update()
me_plane_006 = bpy.data.meshes.new('Plane.006')
me_plane_006.from_pydata([(3.68, -0.6761, 1.482), (3.958, -0.7069, 1.377), (4.136, -0.7366, 1.277), (4.152, -0.748, 1.244), (4.147, -0.767, 1.195), (3.993, -0.7935, 1.162), (3.712, -0.8391, 1.143), (3.41, -0.8528, 1.135), (3.526, -0.669, 1.521), (3.464, -0.7602, 1.364), (2.255, -0.8988, 1.154), (2.466, -0.8082, 1.362), (2.707, -0.6632, 1.578), (2.741, -0.6632, 1.58), (2.977, -0.6632, 1.58), (3.239, -0.6632, 1.557), (3.466, -0.6632, 1.516), (3.408, -0.761, 1.362), (3.356, -0.8666, 1.133), (2.133, -0.8566, 1.154), (2.075, -0.7564, 1.154), (2.016, -0.6087, 1.154), (1.98, -0.4478, 1.154), (1.953, -0.2368, 1.154), (1.94, 0.0, 1.154), (2.347, -0.7655, 1.364), (2.602, -0.6196, 1.592), (2.593, -0.451, 1.628), (2.593, -0.2596, 1.637), (2.593, 0.0, 1.646), (3.81, -0.451, 1.587), (3.81, -0.2596, 1.633), (3.805, 0.0, 1.654), (3.823, -0.5467, 1.541), (3.873, -0.5832, 1.523), (4.511, -0.5513, 1.291), (4.557, -0.4966, 1.291), (4.594, 0.0, 1.291), (2.748, -0.451, 1.653), (2.985, -0.451, 1.662), (3.251, -0.451, 1.656), (2.748, -0.2596, 1.673), (3.254, -0.2596, 1.682), (2.748, 0.0, 1.696), (3.254, 0.0, 1.696)], [], [(8, 9, 7, 6, 5, 4, 3, 2, 1, 0), (12, 13, 14, 15, 16, 17, 18, 10, 11), (20, 21, 22, 23, 24, 29, 28, 27, 26, 25, 19), (39, 38, 41, 43, 44, 42, 40), (31, 32, 37, 36, 35, 34, 33, 30)])
me_plane_006.polygons.foreach_set('use_smooth', [True] * 5)
_uv = me_plane_006.uv_layers.new(name='UVMap')
_uv.uv.foreach_set('vector', [0.0, 0.0, 0.0, 0.0, 0.0, 0.0, 0.0, 0.0, 0.0, 0.0, 0.0, 0.0, 0.0, 0.0, 0.0, 0.0, 0.0, 0.0, 0.0, 0.0, 0.0, 0.0, 0.0, 0.0, 0.0, 0.0, 0.0, 0.0, 0.0, 0.0, 0.0, 0.0, 0.0, 0.0, 0.0, 0.0, 0.0, 0.0, 0.0, 0.0, 0.0, 0.0, 0.0, 0.0, 0.0, 0.0, 0.0, 0.0, 0.0, 0.0, 0.0, 0.0, 0.0, 0.0, 0.0, 0.0, 0.0, 0.0, 0.0, 0.0, 0.0, 0.0, 0.0, 0.0, 0.0, 0.0, 0.0, 0.0, 0.0, 0.0, 0.0, 0.0, 0.0, 0.0, 0.0, 0.0, 0.0, 0.0, 0.0, 0.0, 0.0, 0.0, 0.0, 0.0, 0.0, 0.0, 0.0, 0.0, 0.0, 0.0])
me_plane_006.materials.append(mat_material_003)
me_plane_006.update()
me_plane_003 = bpy.data.meshes.new('Plane.003')
me_plane_003.from_pydata([(4.578, -1.113, 0.6623), (4.803, -1.07, 0.6623), (5.015, -0.9623, 0.6652), (5.339, -0.7428, 0.6623), (5.427, -0.6527, 0.6623), (5.438, -0.4996, 0.6623), (5.454, -0.2699, 0.6623), (5.459, 0.0, 0.6623), (4.699, -1.113, 0.5584), (4.923, -1.07, 0.5584), (5.136, -0.9623, 0.5613), (5.459, -0.7428, 0.5584), (5.547, -0.6527, 0.5584), (5.558, -0.4996, 0.5584), (5.574, -0.2699, 0.5584), (5.58, 0.0, 0.5584), (4.622, -1.113, 0.5564), (4.649, -1.113, 0.3907), (4.66, -1.113, 0.2631), (4.735, -1.113, 0.3943), (4.923, -1.07, 0.3943), (5.136, -0.9623, 0.3972), (5.459, -0.7428, 0.3943), (5.547, -0.6527, 0.3943), (5.558, -0.4996, 0.3943), (5.574, -0.2699, 0.3943), (5.58, 0.0, 0.3943), (4.74, -1.113, 0.2631), (4.89, -1.07, 0.2631), (5.103, -0.9623, 0.266), (5.426, -0.7428, 0.2631), (5.514, -0.6527, 0.2631), (5.525, -0.4996, 0.2631), (5.541, -0.2699, 0.2631), (5.547, 0.0, 0.2631), (5.558, -0.4996, 0.5584), (5.574, -0.2699, 0.5584), (5.58, 0.0, 0.5584), (5.558, -0.4996, 0.3943), (5.574, -0.2699, 0.3943), (5.58, 0.0, 0.3943), (5.445, -0.4439, 0.5584), (5.461, -0.2699, 0.5584), (5.467, 0.0, 0.5584), (5.445, -0.4439, 0.3943), (5.461, -0.2699, 0.3943), (5.467, 0.0, 0.3943), (5.514, -0.6305, 0.3091), (5.514, -0.5957, 0.3217), (5.514, -0.5577, 0.3249), (5.514, -0.5261, 0.3091), (5.434, -0.6527, 0.2631), (5.445, -0.4996, 0.2631), (5.434, -0.6305, 0.3091), (5.434, -0.5957, 0.3217), (5.434, -0.5577, 0.3249), (5.434, -0.5261, 0.3091), (4.578, -1.113, 0.6623), (4.66, -1.113, 0.2631), (4.66, 0.0, 0.2631)], [], [(1, 2, 10, 9), (6, 7, 15, 14), (4, 5, 13, 12), (2, 3, 11, 10), (0, 1, 9, 8), (5, 6, 14, 13), (3, 4, 12, 11), (0, 8, 16, 57), (13, 14, 36, 35), (11, 12, 23, 22), (9, 10, 21, 20), (24, 13, 35, 38), (12, 13, 24, 23), (10, 11, 22, 21), (8, 9, 20, 19), (16, 8, 19, 17), (20, 21, 29, 28), (25, 26, 34, 33), (21, 22, 30, 29), (19, 20, 28, 27), (24, 25, 33, 32), (22, 23, 31, 30), (18, 58, 17, 19, 27), (35, 36, 42, 41), (39, 38, 44, 45), (26, 25, 39, 40), (14, 15, 37, 36), (25, 24, 38, 39), (41, 42, 45, 44), (42, 43, 46, 45), (38, 35, 41, 44), (40, 39, 45, 46), (36, 37, 43, 42), (23, 31, 47, 48, 49, 50, 32, 38, 44), (50, 49, 55, 56), (51, 52, 56, 55, 54, 53), (48, 47, 53, 54), (32, 50, 56, 52), (49, 48, 54, 55), (47, 31, 51, 53), (27, 28, 29, 30, 31, 51, 52, 32, 33, 34, 59, 58)])
me_plane_003.polygons.foreach_set('use_smooth', [True] * 41)
_uv = me_plane_003.uv_layers.new(name='UVMap')
_uv.uv.foreach_set('vector', [0.794, 0.1508, 0.7954, 0.2804, 0.7345, 0.3463, 0.7331, 0.2167, 0.9071, 0.2389, 0.9117, 0.3919, 0.8435, 0.3956, 0.8389, 0.2426, 0.9117, 0.02119, 0.9098, 0.1083, 0.8417, 0.112, 0.8435, 0.02489, 0.7954, 0.2804, 0.7952, 0.4829, 0.7343, 0.5489, 0.7345, 0.3463, 0.7965, 0.02119, 0.794, 0.1508, 0.7331, 0.2167, 0.7356, 0.08715, 0.9098, 0.1083, 0.9071, 0.2389, 0.8389, 0.2426, 0.8417, 0.112, 0.7952, 0.4829, 0.7965, 0.5411, 0.7356, 0.6071, 0.7343, 0.5489, 0.7965, 0.02119, 0.7356, 0.08715, 0.7358, 0.0444, 0.7965, 0.02119, 0.4993, 0.6951, 0.4993, 0.6951, 0.4993, 0.6951, 0.4993, 0.6951, 0.7343, 0.5489, 0.7356, 0.6071, 0.6427, 0.6052, 0.6414, 0.547, 0.7331, 0.2167, 0.7345, 0.3463, 0.6416, 0.3445, 0.6402, 0.2148, 0.4993, 0.6951, 0.4993, 0.6951, 0.4993, 0.6951, 0.4993, 0.6951, 0.2559, 0.6953, 0.343, 0.6951, 0.343, 0.7878, 0.2559, 0.7879, 0.7345, 0.3463, 0.7343, 0.5489, 0.6414, 0.547, 0.6416, 0.3445, 0.7356, 0.08715, 0.7331, 0.2167, 0.6402, 0.2148, 0.6421, 0.1056, 0.7358, 0.0444, 0.7356, 0.08715, 0.6421, 0.1056, 0.6415, 0.05776, 0.6402, 0.2148, 0.6416, 0.3445, 0.5679, 0.3246, 0.5665, 0.195, 0.8389, 0.591, 0.8393, 0.438, 0.9152, 0.439, 0.9149, 0.592, 0.6416, 0.3445, 0.6414, 0.547, 0.5676, 0.5272, 0.5679, 0.3246, 0.6421, 0.1056, 0.6402, 0.2148, 0.5665, 0.195, 0.5677, 0.107, 0.8393, 0.7217, 0.8389, 0.591, 0.9149, 0.592, 0.9152, 0.7226, 0.6414, 0.547, 0.6427, 0.6052, 0.569, 0.5854, 0.5676, 0.5272, 0.5691, 0.0624, 0.5691, 0.0624, 0.6415, 0.05776, 0.6421, 0.1056, 0.5677, 0.107, 0.7048, 0.9332, 0.7019, 0.8025, 0.766, 0.8057, 0.7704, 0.9048, 0.02119, 0.8258, 0.02407, 0.6951, 0.0897, 0.7235, 0.08526, 0.8226, 0.4993, 0.6951, 0.4993, 0.6951, 0.4993, 0.6951, 0.4993, 0.6951, 0.4993, 0.6951, 0.4993, 0.6951, 0.4993, 0.6951, 0.4993, 0.6951, 0.4993, 0.6951, 0.4993, 0.6951, 0.4993, 0.6951, 0.4993, 0.6951, 0.5669, 0.9017, 0.5665, 0.8026, 0.6591, 0.8025, 0.6596, 0.9016, 0.5665, 0.8026, 0.5669, 0.6495, 0.6596, 0.6495, 0.6591, 0.8025, 0.4569, 0.6951, 0.4569, 0.7882, 0.3854, 0.7882, 0.3854, 0.6951, 0.02563, 0.9788, 0.02119, 0.8258, 0.08526, 0.8226, 0.0897, 0.9757, 0.7019, 0.8025, 0.7064, 0.6495, 0.7704, 0.6526, 0.766, 0.8057, 0.1433, 0.6962, 0.2135, 0.6951, 0.1877, 0.7076, 0.1803, 0.7273, 0.1783, 0.7489, 0.1869, 0.7668, 0.2135, 0.7822, 0.1433, 0.7833, 0.1321, 0.8108, 0.3011, 0.8303, 0.3011, 0.8483, 0.2559, 0.8483, 0.2559, 0.8303, 0.8742, 0.765, 0.8742, 0.8521, 0.8476, 0.8366, 0.8389, 0.8187, 0.841, 0.7972, 0.8483, 0.7775, 0.3011, 0.8698, 0.3011, 0.8895, 0.2559, 0.8895, 0.2559, 0.8698, 0.4546, 0.8317, 0.4807, 0.8306, 0.4807, 0.8711, 0.4546, 0.8722, 0.3011, 0.8483, 0.3011, 0.8698, 0.2559, 0.8698, 0.2559, 0.8483, 0.3854, 0.8306, 0.4122, 0.8325, 0.4122, 0.877, 0.3854, 0.8751, 0.06652, 0.02119, 0.1515, 0.04601, 0.2722, 0.1068, 0.4556, 0.2314, 0.5055, 0.2825, 0.4603, 0.2825, 0.4665, 0.3694, 0.5117, 0.3694, 0.521, 0.4997, 0.5241, 0.6528, 0.02119, 0.6528, 0.02119, 0.02119])
me_plane_003.materials.append(mat_material_004)
me_plane_003.update()
me_plane_002 = bpy.data.meshes.new('Plane.002')
me_plane_002.from_pydata([(2.17, -0.9222, 1.154), (2.068, -0.9454, 1.106), (1.989, -0.9567, 1.08), (1.932, -0.9864, 1.027), (1.898, -1.02, 0.9609), (1.883, -1.054, 0.7905), (1.904, -1.054, 0.434), (3.077, -1.054, 0.434), (3.305, -1.054, 0.7905), (3.376, -0.8774, 1.106), (3.375, -1.02, 0.9609), (2.233, -0.8988, 1.154), (2.446, -0.8082, 1.362), (2.7, -0.6632, 1.589), (2.75, -0.6632, 1.593), (2.985, -0.6632, 1.593), (3.248, -0.6632, 1.571), (3.488, -0.6632, 1.525), (3.376, -0.8666, 1.133), (3.428, -0.761, 1.362), (3.15, -1.054, 0.5035), (3.108, -1.02, 0.9609), (3.233, -1.02, 0.9609), (3.108, -1.039, 0.9609), (3.233, -1.039, 0.9609), (3.108, -1.039, 0.9419), (3.233, -1.039, 0.9419), (3.108, -1.02, 0.9419), (3.233, -1.02, 0.9419), (2.255, -0.8988, 1.154), (2.466, -0.8082, 1.362), (2.707, -0.6632, 1.578), (2.741, -0.6632, 1.58), (2.977, -0.6632, 1.58), (3.239, -0.6632, 1.557), (3.466, -0.6632, 1.516), (3.408, -0.761, 1.362), (3.356, -0.8666, 1.133), (2.252, -0.9146, 1.147), (2.204, -0.931, 1.169), (2.253, -0.9247, 1.169), (2.259, -0.9132, 1.173), (2.233, -0.9076, 1.169), (2.332, -1.15, 1.169), (2.375, -1.137, 1.169), (2.257, -0.9152, 1.216), (2.379, -1.141, 1.212), (2.381, -1.142, 1.242), (2.381, -1.135, 1.255), (2.255, -0.9121, 1.247), (2.255, -0.9259, 1.258), (2.338, -1.15, 1.213), (2.352, -1.143, 1.235), (2.212, -0.9176, 1.213), (2.227, -0.9115, 1.235), (2.378, -1.142, 1.163), (2.383, -1.147, 1.218), (2.255, -0.9076, 1.169), (2.255, -0.9094, 1.222), (2.252, -0.9234, 1.163), (2.353, -1.133, 1.172), (2.357, -1.137, 1.214), (2.237, -0.9249, 1.175), (2.231, -0.9364, 1.172), (2.235, -0.927, 1.218)], [(42, 59)], [(0, 38, 9, 10, 22, 21, 4, 3, 2, 1), (5, 4, 21, 22, 10, 8), (6, 5, 8, 20, 7), (22, 21, 23, 24), (24, 23, 25, 26), (26, 25, 27, 28), (24, 26, 28, 22), (21, 27, 25, 23), (15, 16, 34, 33), (13, 14, 32, 31), (16, 17, 35, 34), (14, 15, 33, 32), (37, 18, 19, 36), (19, 36, 35, 17), (31, 30, 12, 13), (30, 29, 11, 12), (18, 9, 38, 0, 11, 29, 37), (11, 29, 57, 42), (11, 0, 39, 42), (45, 46, 61, 64), (29, 38, 59, 57), (56, 47, 48, 52, 51, 43, 55), (39, 53, 54, 49, 42), (49, 50, 48, 47, 56, 58), (42, 49, 58, 57), (51, 52, 54, 53), (49, 54, 52, 48, 50), (43, 51, 53, 39), (39, 0, 38, 59), (55, 43, 39, 59), (44, 46, 56, 55), (41, 40, 59, 57), (40, 44, 55, 59), (46, 45, 58, 56), (45, 41, 57, 58), (61, 60, 63, 62, 64), (40, 41, 62, 63), (41, 45, 64, 62), (44, 40, 63, 60), (46, 44, 60, 61)])
me_plane_002.polygons.foreach_set('use_smooth', [1, 1, 1, 1, 1, 1, 1, 1, 1, 1, 1, 1, 1, 1, 1, 1, 1, 1, 1, 1, 0, 1, 1, 0, 0, 0, 0, 1, 0, 1, 1, 1, 1, 1, 1, 1, 1, 1, 1, 1])
_uv = me_plane_002.uv_layers.new(name='UVMap')
_uv.uv.foreach_set('vector', [0.452, 0.19, 0.4486, 0.2393, 0.4258, 0.9134, 0.3321, 0.9098, 0.3321, 0.8251, 0.3321, 0.75, 0.3321, 0.02548, 0.3732, 0.04644, 0.4062, 0.08089, 0.4225, 0.1286, 0.2286, 0.01563, 0.3321, 0.02548, 0.3321, 0.75, 0.3321, 0.8251, 0.3321, 0.9098, 0.2286, 0.8674, 0.01563, 0.0288, 0.2286, 0.01563, 0.2286, 0.8674, 0.05718, 0.7752, 0.01563, 0.7314, 0.8766, 0.5816, 0.8766, 0.6561, 0.8653, 0.6563, 0.8653, 0.5818, 0.8718, 0.7703, 0.8718, 0.8451, 0.8605, 0.8451, 0.8605, 0.7704, 0.8175, 0.8454, 0.8175, 0.7704, 0.8292, 0.7703, 0.8292, 0.8454, 0.8694, 0.5447, 0.8692, 0.5334, 0.8801, 0.5335, 0.8801, 0.5449, 0.8805, 0.457, 0.8692, 0.4572, 0.8692, 0.4456, 0.8805, 0.4457, 0.727, 0.6831, 0.7134, 0.8405, 0.7056, 0.8352, 0.7191, 0.6778, 0.7243, 0.5121, 0.727, 0.542, 0.7191, 0.5367, 0.7177, 0.5161, 0.7134, 0.8405, 0.6864, 0.9844, 0.6811, 0.9712, 0.7056, 0.8352, 0.727, 0.542, 0.727, 0.6831, 0.7191, 0.6778, 0.7191, 0.5367, 0.8308, 0.2087, 0.8423, 0.2119, 0.8423, 0.3535, 0.8308, 0.3502, 0.5843, 0.9464, 0.5843, 0.9344, 0.6811, 0.9712, 0.6864, 0.9844, 0.7177, 0.5161, 0.582, 0.3695, 0.582, 0.3575, 0.7243, 0.5121, 0.582, 0.3695, 0.4531, 0.2416, 0.4531, 0.2284, 0.582, 0.3575, 0.4425, 0.9136, 0.4258, 0.9134, 0.4486, 0.2393, 0.452, 0.19, 0.4531, 0.2284, 0.4531, 0.2416, 0.4425, 0.9016, 0.8692, 0.5015, 0.8692, 0.4884, 0.8785, 0.489, 0.8785, 0.5021, 0.4531, 0.2284, 0.452, 0.19, 0.4608, 0.2099, 0.4619, 0.2282, 0.8612, 0.01573, 0.8612, 0.1695, 0.8506, 0.1613, 0.8462, 0.01563, 0.8836, 0.2202, 0.8735, 0.2192, 0.8735, 0.2087, 0.8836, 0.2097, 0.7596, 0.7792, 0.7621, 0.7648, 0.7625, 0.7576, 0.7785, 0.7713, 0.7859, 0.7855, 0.7859, 0.812, 0.7582, 0.8124, 0.4608, 0.2099, 0.4877, 0.2153, 0.5011, 0.2242, 0.5082, 0.2412, 0.4619, 0.2282, 0.8089, 0.01837, 0.815, 0.02607, 0.815, 0.1702, 0.8075, 0.1742, 0.7929, 0.1774, 0.7941, 0.01662, 0.4619, 0.2282, 0.5082, 0.2412, 0.4935, 0.2409, 0.4619, 0.2414, 0.7854, 0.2087, 0.7995, 0.2107, 0.7995, 0.3573, 0.7854, 0.3552, 0.834, 0.7319, 0.8198, 0.7391, 0.8175, 0.5834, 0.834, 0.5816, 0.8296, 0.7259, 0.7589, 0.2102, 0.7854, 0.2087, 0.7854, 0.3552, 0.7582, 0.3489, 0.8653, 0.7062, 0.8761, 0.6876, 0.8761, 0.737, 0.8669, 0.7357, 0.7598, 0.3885, 0.7857, 0.3984, 0.7857, 0.5504, 0.7582, 0.5396, 0.7637, 0.1696, 0.7891, 0.173, 0.7929, 0.1774, 0.7598, 0.1731, 0.7648, 0.01954, 0.7621, 0.02478, 0.7582, 0.02376, 0.7625, 0.01563, 0.7621, 0.02478, 0.7637, 0.1696, 0.7598, 0.1731, 0.7582, 0.02376, 0.7891, 0.173, 0.7902, 0.02042, 0.7941, 0.01662, 0.7929, 0.1774, 0.7902, 0.02042, 0.7648, 0.01954, 0.7625, 0.01563, 0.7941, 0.01662, 0.7863, 0.7263, 0.7609, 0.7231, 0.7582, 0.5869, 0.7608, 0.5816, 0.7863, 0.5824, 0.832, 0.5328, 0.8379, 0.5377, 0.8229, 0.5377, 0.817, 0.5327, 0.7582, 0.8715, 0.7582, 0.8458, 0.7721, 0.8437, 0.7721, 0.8694, 0.8379, 0.3885, 0.832, 0.5328, 0.817, 0.5327, 0.8272, 0.3966, 0.8824, 0.3892, 0.8824, 0.4143, 0.8692, 0.4137, 0.8692, 0.3885])
me_plane_002.materials.append(mat_material_001)
me_plane_002.update()
me_plane_001 = bpy.data.meshes.new('Plane.001')
me_plane_001.from_pydata([(0.2308, -0.5682, 0.7416), (0.1849, 0.0, 0.7416), (0.1999, -0.2801, 0.7416), (0.2076, -0.3522, 0.7416), (0.2154, -0.4242, 0.7416), (0.2231, -0.4962, 0.7416), (0.1886, -0.07004, 0.7416), (0.1924, -0.1401, 0.7416), (0.1962, -0.2101, 0.7416), (0.2435, -0.6853, 0.7416), (0.2719, -0.8182, 0.7416), (0.3226, -0.9353, 0.7416), (0.3922, -1.005, 0.7416), (0.4935, -1.046, 0.7416), (0.6043, -1.071, 0.7416), (0.6897, -1.09, 0.7416), (0.7752, -1.122, 0.7416), (0.8353, -1.128, 0.7416), (0.7761, -1.13, 0.6459), (0.7457, -1.127, 0.5882), (0.7123, -1.115, 0.377), (0.7031, -1.096, 0.2813), (0.6667, -1.051, 0.2403), (0.4616, -1.042, 0.2312), (0.3271, -1.033, 0.2312), (0.2774, -0.9852, 0.2324), (0.1942, -0.8699, 0.2324), (0.1441, -0.5689, 0.2324), (0.1258, -0.1988, 0.2324), (0.1258, 0.0, 0.2324), (0.4798, -1.069, 0.6459), (0.2899, -1.043, 0.6459), (0.2481, -1.001, 0.6459), (0.176, -0.9286, 0.6459), (0.1228, -0.7653, 0.6459), (0.07724, -0.5754, 0.6459), (0.05065, -0.4159, 0.6459), (0.03546, -0.1918, 0.6459), (0.03166, 0.0, 0.6459), (0.2535, -1.043, 0.5867), (0.2117, -1.001, 0.5867), (0.1395, -0.9286, 0.5867), (0.08635, -0.7653, 0.5867), (0.04077, -0.5754, 0.5867), (0.01419, -0.4159, 0.5867), (-0.001004, -0.1918, 0.5867), (-0.004802, 0.0, 0.5867), (0.2763, -1.043, 0.3724), (0.2345, -1.001, 0.3724), (0.1623, -0.9286, 0.3724), (0.1091, -0.7653, 0.3724), (0.06356, -0.5754, 0.3724), (0.03698, -0.4159, 0.3724), (0.02178, -0.1918, 0.3724), (0.01799, 0.0, 0.3724), (0.4775, -1.073, 0.5867), (0.4829, -1.084, 0.3724), (0.2395, -1.029, 0.5867), (0.2256, -1.015, 0.5867), (0.1876, -0.9767, 0.5867), (0.1636, -0.9527, 0.5867), (0.1218, -0.8742, 0.5867), (0.1041, -0.8197, 0.5867), (0.07116, -0.702, 0.5867), (0.05597, -0.6387, 0.5867), (0.2623, -1.029, 0.3724), (0.2484, -1.015, 0.3724), (0.2104, -0.9767, 0.3724), (0.1864, -0.9527, 0.3724), (0.1446, -0.8742, 0.3724), (0.1269, -0.8197, 0.3724), (0.09395, -0.702, 0.3724), (0.07875, -0.6387, 0.3724), (0.2193, -1.001, 0.5153), (0.2269, -1.001, 0.4439), (0.2687, -1.043, 0.4439), (0.2611, -1.043, 0.5153), (0.04837, -0.5754, 0.5153), (0.05597, -0.5754, 0.4439), (0.1015, -0.7653, 0.4439), (0.09395, -0.7653, 0.5153), (0.1471, -0.9286, 0.5153), (0.1547, -0.9286, 0.4439), (0.3282, -1.053, 0.5867), (0.4029, -1.063, 0.5867), (0.3451, -1.056, 0.3724), (0.414, -1.07, 0.3724), (0.4793, -1.077, 0.5153), (0.4811, -1.081, 0.4439), (0.3395, -1.055, 0.4439), (0.3338, -1.054, 0.5153), (0.4103, -1.068, 0.4439), (0.4066, -1.065, 0.5153), (0.1294, -0.8742, 0.5153), (0.137, -0.8742, 0.4439), (0.1117, -0.8197, 0.5153), (0.1193, -0.8197, 0.4439), (0.1952, -0.9767, 0.5153), (0.2028, -0.9767, 0.4439), (0.1712, -0.9527, 0.5153), (0.1788, -0.9527, 0.4439), (0.07875, -0.702, 0.5153), (0.08635, -0.702, 0.4439), (0.06356, -0.6387, 0.5153), (0.07116, -0.6387, 0.4439), (0.2471, -1.029, 0.5153), (0.2547, -1.029, 0.4439), (0.2332, -1.015, 0.5153), (0.2408, -1.015, 0.4439), (0.1121, -0.5218, 0.5214), (0.1273, -0.5851, 0.5214), (0.1079, 0.0, 0.2558), (0.0899, 0.0, 0.2791), (0.07192, 0.0, 0.3024), (0.05394, 0.0, 0.3258), (0.03596, 0.0, 0.3491), (0.1859, -0.8706, 0.2558), (0.1777, -0.8713, 0.2791), (0.1694, -0.872, 0.3024), (0.1611, -0.8728, 0.3258), (0.1529, -0.8735, 0.3491), (0.2351, 0.0, 0.2791), (0.2171, 0.0, 0.3024), (0.1992, 0.0, 0.3258), (0.1812, 0.0, 0.3491), (0.3229, -0.8713, 0.2791), (0.3146, -0.872, 0.3024), (0.3064, -0.8728, 0.3258), (0.2981, -0.8735, 0.3491), (0.6667, 0.0, 0.2403)], [], [(1, 38, 37, 8, 7, 6), (8, 37, 36, 3, 2), (5, 4, 3, 36, 35, 0), (0, 35, 34, 10, 9), (10, 34, 33, 11), (11, 33, 32, 31, 12), (12, 31, 30, 13), (14, 13, 30, 18, 17, 16, 15), (33, 34, 42, 62, 61, 41), (31, 32, 40, 58, 57, 39), (36, 37, 45, 44), (34, 35, 43, 64, 63, 42), (32, 33, 41, 60, 59, 40), (37, 38, 46, 45), (35, 36, 44, 43), (108, 74, 48, 66), (44, 45, 53, 52), (104, 78, 51, 72), (100, 82, 49, 68), (45, 46, 54, 53), (43, 44, 52, 51, 78, 77), (96, 79, 50, 70), (30, 31, 39, 83, 84, 55), (19, 18, 30, 55), (92, 87, 55, 84), (20, 19, 55, 87, 88, 56), (21, 20, 56, 22), (23, 22, 56), (23, 56, 86, 85, 47, 24), (25, 24, 47, 65, 66, 48), (76, 90, 83, 39), (90, 92, 84, 83), (47, 85, 89, 75), (85, 86, 91, 89), (86, 56, 88, 91), (82, 94, 69, 49), (94, 96, 70, 69), (41, 61, 93, 81), (61, 62, 95, 93), (62, 42, 80, 95), (74, 98, 67, 48), (98, 100, 68, 67), (40, 59, 97, 73), (59, 60, 99, 97), (60, 41, 81, 99), (79, 102, 71, 50), (102, 104, 72, 71), (42, 63, 101, 80), (63, 64, 103, 101), (64, 43, 77, 103), (75, 106, 65, 47), (106, 108, 66, 65), (39, 57, 105, 76), (57, 58, 107, 105), (58, 40, 73, 107), (103, 77, 109, 110), (115, 120, 69, 70, 71, 72, 51, 52, 53, 54), (26, 25, 48, 67, 68, 49, 69, 120, 119, 118, 117, 116), (27, 26, 116, 111, 29, 28), (111, 116, 117, 112), (112, 117, 125, 121), (113, 118, 119, 114), (114, 119, 127, 123), (121, 125, 126, 122), (123, 127, 128, 124), (119, 120, 128, 127), (117, 118, 126, 125), (120, 115, 124, 128), (118, 113, 122, 126), (129, 22, 23, 24, 25, 26, 27, 28, 29)])
me_plane_001.polygons.foreach_set('use_smooth', [True] * 70)
_uv = me_plane_001.uv_layers.new(name='UVMap')
_uv.uv.foreach_set('vector', [0.6459, 0.4766, 0.5748, 0.4894, 0.5598, 0.4077, 0.6325, 0.3865, 0.6369, 0.4165, 0.6414, 0.4466, 0.6325, 0.3865, 0.5598, 0.4077, 0.5468, 0.3114, 0.625, 0.3253, 0.628, 0.3565, 0.619, 0.2629, 0.622, 0.2941, 0.625, 0.3253, 0.5468, 0.3114, 0.5442, 0.2414, 0.6161, 0.2317, 0.6161, 0.2317, 0.5442, 0.2414, 0.5469, 0.1569, 0.6117, 0.122, 0.6113, 0.1809, 0.6117, 0.122, 0.5469, 0.1569, 0.555, 0.08296, 0.6228, 0.0679, 0.6228, 0.0679, 0.555, 0.08296, 0.5789, 0.04595, 0.5928, 0.02452, 0.6459, 0.0322, 0.07447, 0.7503, 0.03416, 0.7059, 0.09013, 0.7072, 0.09694, 0.7497, 0.1269, 0.75, 0.09694, 0.7497, 0.09013, 0.7072, 0.1722, 0.7083, 0.1883, 0.7503, 0.17, 0.7498, 0.1502, 0.7502, 0.3095, 0.4203, 0.3083, 0.3467, 0.3315, 0.3388, 0.3319, 0.3633, 0.3323, 0.3878, 0.3327, 0.4123, 0.3149, 0.4864, 0.3129, 0.4622, 0.3361, 0.4542, 0.3368, 0.4623, 0.3375, 0.4704, 0.3381, 0.4784, 0.3082, 0.1974, 0.3101, 0.1076, 0.3333, 0.09961, 0.3314, 0.1894, 0.3083, 0.3467, 0.3079, 0.2643, 0.3311, 0.2564, 0.3312, 0.2838, 0.3314, 0.3113, 0.3315, 0.3388, 0.3129, 0.4622, 0.3095, 0.4203, 0.3327, 0.4123, 0.3338, 0.4263, 0.335, 0.4402, 0.3361, 0.4542, 0.3101, 0.1076, 0.3122, 0.03249, 0.3354, 0.02452, 0.3333, 0.09961, 0.3079, 0.2643, 0.3082, 0.1974, 0.3314, 0.1894, 0.3311, 0.2564, 0.399, 0.4629, 0.3983, 0.4548, 0.4294, 0.4552, 0.43, 0.4632, 0.3314, 0.1894, 0.3333, 0.09961, 0.4265, 0.1006, 0.4247, 0.1904, 0.3934, 0.2845, 0.3932, 0.257, 0.4243, 0.2573, 0.4244, 0.2848, 0.396, 0.4269, 0.3948, 0.413, 0.4259, 0.4133, 0.4271, 0.4273, 0.3333, 0.09961, 0.3354, 0.02452, 0.4286, 0.0255, 0.4265, 0.1006, 0.3311, 0.2564, 0.3314, 0.1894, 0.4247, 0.1904, 0.4243, 0.2573, 0.3932, 0.257, 0.3621, 0.2567, 0.394, 0.3639, 0.3936, 0.3394, 0.4247, 0.3397, 0.4251, 0.3643, 0.09013, 0.7072, 0.03416, 0.7059, 0.02452, 0.6799, 0.04663, 0.6804, 0.06873, 0.681, 0.09084, 0.6815, 0.1653, 0.6832, 0.1722, 0.7083, 0.09013, 0.7072, 0.09084, 0.6815, 0.0723, 0.6502, 0.09341, 0.6506, 0.09084, 0.6815, 0.06873, 0.681, 0.1664, 0.5925, 0.1653, 0.6832, 0.09084, 0.6815, 0.09341, 0.6506, 0.09598, 0.6198, 0.09856, 0.5889, 0.07974, 0.8201, 0.08171, 0.8621, 0.02452, 0.8621, 0.05811, 0.7994, 0.1091, 0.5299, 0.1745, 0.5362, 0.09856, 0.5889, 0.1091, 0.5299, 0.09856, 0.5889, 0.07943, 0.5886, 0.0603, 0.5884, 0.04117, 0.5881, 0.0668, 0.5285, 0.4922, 0.4552, 0.4951, 0.4831, 0.4314, 0.4794, 0.4307, 0.4713, 0.43, 0.4632, 0.4294, 0.4552, 0.03007, 0.6493, 0.05119, 0.6497, 0.04663, 0.6804, 0.02452, 0.6799, 0.05119, 0.6497, 0.0723, 0.6502, 0.06873, 0.681, 0.04663, 0.6804, 0.04117, 0.5881, 0.0603, 0.5884, 0.05574, 0.6191, 0.03562, 0.6187, 0.0603, 0.5884, 0.07943, 0.5886, 0.07586, 0.6194, 0.05574, 0.6191, 0.07943, 0.5886, 0.09856, 0.5889, 0.09598, 0.6198, 0.07586, 0.6194, 0.3948, 0.413, 0.3944, 0.3885, 0.4255, 0.3888, 0.4259, 0.4133, 0.3944, 0.3885, 0.394, 0.3639, 0.4251, 0.3643, 0.4255, 0.3888, 0.3327, 0.4123, 0.3323, 0.3878, 0.3634, 0.3881, 0.3638, 0.4126, 0.3323, 0.3878, 0.3319, 0.3633, 0.363, 0.3636, 0.3634, 0.3881, 0.3319, 0.3633, 0.3315, 0.3388, 0.3626, 0.3391, 0.363, 0.3636, 0.3983, 0.4548, 0.3971, 0.4409, 0.4282, 0.4412, 0.4294, 0.4552, 0.3971, 0.4409, 0.396, 0.4269, 0.4271, 0.4273, 0.4282, 0.4412, 0.3361, 0.4542, 0.335, 0.4402, 0.3661, 0.4406, 0.3672, 0.4545, 0.335, 0.4402, 0.3338, 0.4263, 0.3649, 0.4266, 0.3661, 0.4406, 0.3338, 0.4263, 0.3327, 0.4123, 0.3638, 0.4126, 0.3649, 0.4266, 0.3936, 0.3394, 0.3935, 0.312, 0.4246, 0.3123, 0.4247, 0.3397, 0.3935, 0.312, 0.3934, 0.2845, 0.4244, 0.2848, 0.4246, 0.3123, 0.3315, 0.3388, 0.3314, 0.3113, 0.3624, 0.3116, 0.3626, 0.3391, 0.3314, 0.3113, 0.3312, 0.2838, 0.3623, 0.2842, 0.3624, 0.3116, 0.3312, 0.2838, 0.3311, 0.2564, 0.3621, 0.2567, 0.3623, 0.2842, 0.4003, 0.4791, 0.3996, 0.471, 0.4307, 0.4713, 0.4314, 0.4794, 0.3996, 0.471, 0.399, 0.4629, 0.43, 0.4632, 0.4307, 0.4713, 0.3381, 0.4784, 0.3375, 0.4704, 0.3686, 0.4707, 0.3692, 0.4788, 0.3375, 0.4704, 0.3368, 0.4623, 0.3679, 0.4626, 0.3686, 0.4707, 0.3368, 0.4623, 0.3361, 0.4542, 0.3672, 0.4545, 0.3679, 0.4626, 0.7493, 0.4899, 0.7622, 0.4648, 0.7983, 0.4652, 0.7855, 0.4903, 0.7181, 0.02589, 0.7181, 0.4074, 0.7148, 0.4069, 0.7103, 0.3825, 0.7029, 0.3301, 0.7, 0.3021, 0.6972, 0.274, 0.6949, 0.2041, 0.7013, 0.107, 0.7107, 0.02452, 0.4886, 0.3944, 0.4922, 0.4552, 0.4294, 0.4552, 0.4282, 0.4412, 0.4271, 0.4273, 0.4259, 0.4133, 0.4255, 0.3888, 0.436, 0.3897, 0.4465, 0.3907, 0.457, 0.3916, 0.4676, 0.3925, 0.4781, 0.3935, 0.4893, 0.2681, 0.4886, 0.3944, 0.4781, 0.3935, 0.484, 0.04095, 0.4951, 0.04404, 0.4927, 0.1211, 0.484, 0.04095, 0.4781, 0.3935, 0.4676, 0.3925, 0.473, 0.03786, 0.5442, 0.9242, 0.5442, 0.5451, 0.6059, 0.5384, 0.6059, 0.9175, 0.4619, 0.03477, 0.457, 0.3916, 0.4465, 0.3907, 0.4508, 0.03168, 0.8474, 0.8535, 0.8474, 0.4729, 0.9089, 0.4648, 0.9089, 0.8455, 0.4579, 0.8902, 0.4585, 0.5354, 0.469, 0.5362, 0.469, 0.8931, 0.2373, 0.8875, 0.2379, 0.5285, 0.2484, 0.5294, 0.2484, 0.8905, 0.7751, 0.8042, 0.7852, 0.8006, 0.7852, 0.8635, 0.7751, 0.8671, 0.3079, 0.8737, 0.318, 0.8701, 0.318, 0.933, 0.3079, 0.9366, 0.7181, 0.4074, 0.7181, 0.02589, 0.7805, 0.03428, 0.7805, 0.4158, 0.892, 0.03155, 0.892, 0.4114, 0.8295, 0.4044, 0.8295, 0.02452, 0.02452, 0.4795, 0.02452, 0.02452, 0.1134, 0.02838, 0.1716, 0.03237, 0.1932, 0.05295, 0.2292, 0.1029, 0.2509, 0.2332, 0.2588, 0.3934, 0.2588, 0.4795])
me_plane_001.materials.append(mat_material_002)
me_plane_001.update()
me_cylinder = bpy.data.meshes.new('Cylinder')
me_cylinder.from_pydata([(-0.2676, -0.5208, 5.423), (-0.2676, -0.5208, 5.532), (-0.2569, -0.5219, 5.423), (-0.2569, -0.5219, 5.532), (-0.2467, -0.525, 5.423), (-0.2467, -0.525, 5.532), (-0.2373, -0.53, 5.423), (-0.2373, -0.53, 5.532), (-0.229, -0.5368, 5.423), (-0.229, -0.5368, 5.532), (-0.2222, -0.5451, 5.423), (-0.2222, -0.5451, 5.532), (-0.2172, -0.5545, 5.423), (-0.2172, -0.5545, 5.532), (-0.2141, -0.5647, 5.423), (-0.2141, -0.5647, 5.532), (-0.213, -0.5754, 5.423), (-0.213, -0.5754, 5.532), (-0.2141, -0.586, 5.423), (-0.2141, -0.586, 5.532), (-0.2172, -0.5963, 5.423), (-0.2172, -0.5963, 5.532), (-0.2222, -0.6057, 5.423), (-0.2222, -0.6057, 5.532), (-0.229, -0.614, 5.423), (-0.229, -0.614, 5.532), (-0.2373, -0.6207, 5.423), (-0.2373, -0.6207, 5.532), (-0.2467, -0.6258, 5.423), (-0.2467, -0.6258, 5.532), (-0.2569, -0.6289, 5.423), (-0.2569, -0.6289, 5.532), (-0.2676, -0.6299, 5.423), (-0.2676, -0.6299, 5.532), (-0.2782, -0.6289, 5.423), (-0.2782, -0.6289, 5.532), (-0.2885, -0.6258, 5.423), (-0.2885, -0.6258, 5.532), (-0.2979, -0.6207, 5.423), (-0.2979, -0.6207, 5.532), (-0.3062, -0.614, 5.423), (-0.3062, -0.614, 5.532), (-0.313, -0.6057, 5.423), (-0.313, -0.6057, 5.532), (-0.318, -0.5963, 5.423), (-0.318, -0.5963, 5.532), (-0.3211, -0.586, 5.423), (-0.3222, -0.5754, 5.423), (-0.3211, -0.5647, 5.423), (-0.3211, -0.5647, 5.532), (-0.318, -0.5545, 5.423), (-0.318, -0.5545, 5.532), (-0.313, -0.5451, 5.423), (-0.313, -0.5451, 5.532), (-0.3062, -0.5368, 5.423), (-0.3062, -0.5368, 5.532), (-0.2979, -0.53, 5.423), (-0.2979, -0.53, 5.532), (-0.2885, -0.525, 5.423), (-0.2885, -0.525, 5.532), (-0.2782, -0.5219, 5.423), (-0.2782, -0.5219, 5.532), (-0.2676, -0.5208, 5.473), (-0.2569, -0.5219, 5.473), (-0.2467, -0.525, 5.473), (-0.2373, -0.53, 5.473), (-0.229, -0.5368, 5.473), (-0.2222, -0.5451, 5.473), (-0.2172, -0.5545, 5.473), (-0.2141, -0.5647, 5.473), (-0.213, -0.5754, 5.473), (-0.2141, -0.586, 5.473), (-0.2172, -0.5963, 5.473), (-0.2222, -0.6057, 5.473), (-0.229, -0.614, 5.473), (-0.2373, -0.6207, 5.473), (-0.2467, -0.6258, 5.473), (-0.2569, -0.6289, 5.473), (-0.2676, -0.6299, 5.473), (-0.2782, -0.6289, 5.473), (-0.2885, -0.6258, 5.473), (-0.2979, -0.6207, 5.473), (-0.3062, -0.614, 5.473), (-0.313, -0.6057, 5.473), (-0.318, -0.5963, 5.364), (-0.318, -0.5963, 5.473), (-0.3211, -0.586, 5.364), (-0.3211, -0.586, 5.473), (-0.3222, -0.5754, 5.364), (-0.3222, -0.5754, 5.473), (-0.3211, -0.5647, 5.364), (-0.3211, -0.5647, 5.473), (-0.318, -0.5545, 5.473), (-0.313, -0.5451, 5.473), (-0.3062, -0.5368, 5.473), (-0.2979, -0.53, 5.473), (-0.2885, -0.525, 5.473), (-0.2782, -0.5219, 5.473)], [], [(0, 1, 3, 2), (2, 3, 5, 4), (4, 5, 7, 6), (6, 7, 9, 8), (8, 9, 11, 10), (10, 11, 13, 12), (12, 13, 15, 14), (14, 15, 17, 16), (16, 17, 19, 18), (18, 19, 21, 20), (20, 21, 23, 22), (22, 23, 25, 24), (24, 25, 27, 26), (26, 27, 29, 28), (28, 29, 31, 30), (30, 31, 33, 32), (32, 33, 35, 34), (34, 35, 37, 36), (36, 37, 39, 38), (38, 39, 41, 40), (40, 41, 43, 42), (42, 43, 45, 44), (61, 59, 96, 97), (45, 43, 83, 85), (27, 25, 74, 75), (48, 49, 51, 50), (50, 51, 53, 52), (52, 53, 55, 54), (54, 55, 57, 56), (56, 57, 59, 58), (9, 7, 65, 66), (58, 59, 61, 60), (60, 61, 1, 0), (0, 2, 4, 6, 8, 10, 12, 14, 16, 18, 20, 22, 24, 26, 28, 30, 32, 34, 36, 38, 40, 42, 44, 46, 47, 48, 50, 52, 54, 56, 58, 60), (84, 85, 87, 86), (86, 87, 89, 88), (88, 89, 91, 90), (63, 62, 97, 96, 95, 94, 93, 92, 91, 89, 87, 85, 83, 82, 81, 80, 79, 78, 77, 76, 75, 74, 73, 72, 71, 70, 69, 68, 67, 66, 65, 64), (44, 45, 85, 84), (19, 17, 70, 71), (37, 35, 79, 80), (53, 51, 92, 93), (46, 44, 84, 86), (11, 9, 66, 67), (29, 27, 75, 76), (3, 1, 62, 63), (1, 61, 97, 62), (21, 19, 71, 72), (39, 37, 80, 81), (55, 53, 93, 94), (47, 46, 86, 88), (13, 11, 67, 68), (31, 29, 76, 77), (5, 3, 63, 64), (23, 21, 72, 73), (41, 39, 81, 82), (57, 55, 94, 95), (48, 47, 88, 90), (15, 13, 68, 69), (33, 31, 77, 78), (49, 48, 90, 91), (7, 5, 64, 65), (25, 23, 73, 74), (43, 41, 82, 83), (59, 57, 95, 96), (17, 15, 69, 70), (35, 33, 78, 79), (51, 49, 91, 92)])
_uv = me_cylinder.uv_layers.new(name='UVMap')
_uv.uv.foreach_set('vector', [1.0, 0.5, 1.0, 1.0, 0.9688, 1.0, 0.9688, 0.5, 0.9688, 0.5, 0.9688, 1.0, 0.9375, 1.0, 0.9375, 0.5, 0.9375, 0.5, 0.9375, 1.0, 0.9062, 1.0, 0.9062, 0.5, 0.9062, 0.5, 0.9062, 1.0, 0.875, 1.0, 0.875, 0.5, 0.875, 0.5, 0.875, 1.0, 0.8438, 1.0, 0.8438, 0.5, 0.8438, 0.5, 0.8438, 1.0, 0.8125, 1.0, 0.8125, 0.5, 0.8125, 0.5, 0.8125, 1.0, 0.7812, 1.0, 0.7812, 0.5, 0.7812, 0.5, 0.7812, 1.0, 0.75, 1.0, 0.75, 0.5, 0.75, 0.5, 0.75, 1.0, 0.7188, 1.0, 0.7188, 0.5, 0.7188, 0.5, 0.7188, 1.0, 0.6875, 1.0, 0.6875, 0.5, 0.6875, 0.5, 0.6875, 1.0, 0.6562, 1.0, 0.6562, 0.5, 0.6562, 0.5, 0.6562, 1.0, 0.625, 1.0, 0.625, 0.5, 0.625, 0.5, 0.625, 1.0, 0.5938, 1.0, 0.5938, 0.5, 0.5938, 0.5, 0.5938, 1.0, 0.5625, 1.0, 0.5625, 0.5, 0.5625, 0.5, 0.5625, 1.0, 0.5312, 1.0, 0.5312, 0.5, 0.5312, 0.5, 0.5312, 1.0, 0.5, 1.0, 0.5, 0.5, 0.5, 0.5, 0.5, 1.0, 0.4688, 1.0, 0.4688, 0.5, 0.4688, 0.5, 0.4688, 1.0, 0.4375, 1.0, 0.4375, 0.5, 0.4375, 0.5, 0.4375, 1.0, 0.4062, 1.0, 0.4062, 0.5, 0.4062, 0.5, 0.4062, 1.0, 0.375, 1.0, 0.375, 0.5, 0.375, 0.5, 0.375, 1.0, 0.3438, 1.0, 0.3438, 0.5, 0.3438, 0.5, 0.3438, 1.0, 0.3125, 1.0, 0.3125, 0.5, 0.03125, 1.0, 0.0625, 1.0, 0.0625, 1.0, 0.03125, 1.0, 0.3125, 1.0, 0.3438, 1.0, 0.3438, 1.0, 0.3125, 1.0, 0.5938, 1.0, 0.625, 1.0, 0.625, 1.0, 0.5938, 1.0, 0.2188, 0.5, 0.2188, 1.0, 0.1875, 1.0, 0.1875, 0.5, 0.1875, 0.5, 0.1875, 1.0, 0.1562, 1.0, 0.1562, 0.5, 0.1562, 0.5, 0.1562, 1.0, 0.125, 1.0, 0.125, 0.5, 0.125, 0.5, 0.125, 1.0, 0.09375, 1.0, 0.09375, 0.5, 0.09375, 0.5, 0.09375, 1.0, 0.0625, 1.0, 0.0625, 0.5, 0.875, 1.0, 0.9062, 1.0, 0.9062, 1.0, 0.875, 1.0, 0.0625, 0.5, 0.0625, 1.0, 0.03125, 1.0, 0.03125, 0.5, 0.03125, 0.5, 0.03125, 1.0, 0.0, 1.0, 0.0, 0.5, 0.75, 0.49, 0.7968, 0.4854, 0.8418, 0.4717, 0.8833, 0.4496, 0.9197, 0.4197, 0.9496, 0.3833, 0.9717, 0.3418, 0.9854, 0.2968, 0.99, 0.25, 0.9854, 0.2032, 0.9717, 0.1582, 0.9496, 0.1167, 0.9197, 0.08029, 0.8833, 0.05045, 0.8418, 0.02827, 0.7968, 0.01461, 0.75, 0.01, 0.7032, 0.01461, 0.6582, 0.02827, 0.6167, 0.05045, 0.5803, 0.08029, 0.5504, 0.1167, 0.5283, 0.1582, 0.5146, 0.2032, 0.51, 0.25, 0.5146, 0.2968, 0.5283, 0.3418, 0.5504, 0.3833, 0.5803, 0.4197, 0.6167, 0.4496, 0.6582, 0.4717, 0.7032, 0.4854, 0.3125, 0.5, 0.3125, 1.0, 0.2812, 1.0, 0.2812, 0.5, 0.2812, 0.5, 0.2812, 1.0, 0.25, 1.0, 0.25, 0.5, 0.25, 0.5, 0.25, 1.0, 0.2188, 1.0, 0.2188, 0.5, 0.2968, 0.4854, 0.25, 0.49, 0.2032, 0.4854, 0.1582, 0.4717, 0.1167, 0.4496, 0.08029, 0.4197, 0.05045, 0.3833, 0.02827, 0.3418, 0.01461, 0.2968, 0.01, 0.25, 0.01461, 0.2032, 0.02827, 0.1582, 0.05045, 0.1167, 0.08029, 0.08029, 0.1167, 0.05045, 0.1582, 0.02827, 0.2032, 0.01461, 0.25, 0.01, 0.2968, 0.01461, 0.3418, 0.02827, 0.3833, 0.05045, 0.4197, 0.08029, 0.4496, 0.1167, 0.4717, 0.1582, 0.4854, 0.2032, 0.49, 0.25, 0.4854, 0.2968, 0.4717, 0.3418, 0.4496, 0.3833, 0.4197, 0.4197, 0.3833, 0.4496, 0.3418, 0.4717, 0.3125, 0.5, 0.3125, 1.0, 0.3125, 1.0, 0.3125, 0.5, 0.7188, 1.0, 0.75, 1.0, 0.75, 1.0, 0.7188, 1.0, 0.4375, 1.0, 0.4688, 1.0, 0.4688, 1.0, 0.4375, 1.0, 0.1562, 1.0, 0.1875, 1.0, 0.1875, 1.0, 0.1562, 1.0, 0.5146, 0.2032, 0.5283, 0.1582, 0.5283, 0.1582, 0.5146, 0.2032, 0.8438, 1.0, 0.875, 1.0, 0.875, 1.0, 0.8438, 1.0, 0.5625, 1.0, 0.5938, 1.0, 0.5938, 1.0, 0.5625, 1.0, 0.9688, 1.0, 1.0, 1.0, 1.0, 1.0, 0.9688, 1.0, 0.0, 1.0, 0.03125, 1.0, 0.03125, 1.0, 0.0, 1.0, 0.6875, 1.0, 0.7188, 1.0, 0.7188, 1.0, 0.6875, 1.0, 0.4062, 1.0, 0.4375, 1.0, 0.4375, 1.0, 0.4062, 1.0, 0.125, 1.0, 0.1562, 1.0, 0.1562, 1.0, 0.125, 1.0, 0.51, 0.25, 0.5146, 0.2032, 0.5146, 0.2032, 0.51, 0.25, 0.8125, 1.0, 0.8438, 1.0, 0.8438, 1.0, 0.8125, 1.0, 0.5312, 1.0, 0.5625, 1.0, 0.5625, 1.0, 0.5312, 1.0, 0.9375, 1.0, 0.9688, 1.0, 0.9688, 1.0, 0.9375, 1.0, 0.6562, 1.0, 0.6875, 1.0, 0.6875, 1.0, 0.6562, 1.0, 0.375, 1.0, 0.4062, 1.0, 0.4062, 1.0, 0.375, 1.0, 0.09375, 1.0, 0.125, 1.0, 0.125, 1.0, 0.09375, 1.0, 0.5146, 0.2968, 0.51, 0.25, 0.51, 0.25, 0.5146, 0.2968, 0.7812, 1.0, 0.8125, 1.0, 0.8125, 1.0, 0.7812, 1.0, 0.5, 1.0, 0.5312, 1.0, 0.5312, 1.0, 0.5, 1.0, 0.2188, 1.0, 0.2188, 0.5, 0.2188, 0.5, 0.2188, 1.0, 0.9062, 1.0, 0.9375, 1.0, 0.9375, 1.0, 0.9062, 1.0, 0.625, 1.0, 0.6562, 1.0, 0.6562, 1.0, 0.625, 1.0, 0.3438, 1.0, 0.375, 1.0, 0.375, 1.0, 0.3438, 1.0, 0.0625, 1.0, 0.09375, 1.0, 0.09375, 1.0, 0.0625, 1.0, 0.75, 1.0, 0.7812, 1.0, 0.7812, 1.0, 0.75, 1.0, 0.4688, 1.0, 0.5, 1.0, 0.5, 1.0, 0.4688, 1.0, 0.1875, 1.0, 0.2188, 1.0, 0.2188, 1.0, 0.1875, 1.0])
me_cylinder.materials.append(mat_material_005)
me_cylinder.update()
me_plane_004 = bpy.data.meshes.new('Plane.004')
me_plane_004.from_pydata([(0.4755, -0.6594, 0.8619), (0.5434, -0.7152, 1.074), (0.5293, -0.6781, 1.032), (0.4207, -0.8006, 0.7859), (0.4378, -0.7237, 0.8176), (0.557, -0.7867, 1.099), (0.557, -0.8632, 1.108), (0.5465, -0.9315, 1.089), (0.5306, -0.9895, 1.026), (0.4704, -0.9895, 0.9021), (0.434, -0.9315, 0.8151), (0.4273, -0.8766, 0.7873), (0.5037, -0.6592, 0.9467), (0.5005, -0.999, 0.9578), (0.6022, -0.6626, 0.8093), (0.6304, -0.6624, 0.8942), (0.6701, -0.7184, 1.021), (0.656, -0.6813, 0.979), (0.5645, -0.7269, 0.765), (0.5474, -0.8038, 0.7334), (0.6837, -0.7899, 1.046), (0.6837, -0.8664, 1.056), (0.6732, -0.9347, 1.036), (0.6573, -0.9927, 0.9735), (0.6272, -1.002, 0.9052), (0.5971, -0.9927, 0.8496), (0.5606, -0.9347, 0.7625), (0.554, -0.8798, 0.7348), (5.015, -0.9623, 0.6652), (5.066, -0.9404, 0.7837), (5.328, -0.7391, 0.7837), (5.426, -0.6571, 0.7837), (5.437, -0.493, 0.7837), (5.454, -0.2688, 0.7837), (5.459, 0.0, 0.7837), (5.328, -0.7391, 0.666), (5.426, -0.6571, 0.666), (5.437, -0.493, 0.666), (5.454, -0.2688, 0.666), (5.459, 0.0, 0.666), (4.917, -0.9219, 0.6664), (4.967, -0.9, 0.7849), (5.229, -0.6987, 0.7849), (5.328, -0.6167, 0.7849), (5.339, -0.4526, 0.7849), (5.355, -0.2284, 0.7849), (5.361, 0.0, 0.7849), (5.229, -0.6987, 0.6672), (5.328, -0.6167, 0.6672), (5.339, -0.4526, 0.6672), (5.355, -0.2284, 0.6672), (5.361, 0.0, 0.6672), (0.2193, -1.001, 0.5115), (0.2269, -1.001, 0.4401), (0.2687, -1.043, 0.4401), (0.2611, -1.043, 0.5115), (0.04837, -0.5754, 0.5115), (0.05597, -0.5754, 0.4401), (0.1015, -0.7653, 0.4401), (0.09395, -0.7653, 0.5115), (0.1471, -0.9286, 0.5115), (0.1547, -0.9286, 0.4401), (0.4793, -1.077, 0.5115), (0.4811, -1.081, 0.4401), (0.3395, -1.055, 0.4401), (0.3338, -1.054, 0.5115), (0.4103, -1.068, 0.4401), (0.4066, -1.065, 0.5115), (0.1294, -0.8742, 0.5115), (0.137, -0.8742, 0.4401), (0.1117, -0.8197, 0.5115), (0.1193, -0.8197, 0.4401), (0.1952, -0.9767, 0.5115), (0.2028, -0.9767, 0.4401), (0.1712, -0.9527, 0.5115), (0.1788, -0.9527, 0.4401), (0.07875, -0.702, 0.5115), (0.08635, -0.702, 0.4401), (0.06356, -0.6387, 0.5115), (0.07116, -0.6387, 0.4401), (0.2471, -1.029, 0.5115), (0.2547, -1.029, 0.4401), (0.2332, -1.015, 0.5115), (0.2408, -1.015, 0.4401), (0.283, -0.9471, 0.5177), (0.2906, -0.9471, 0.4463), (0.3324, -0.9889, 0.4463), (0.3248, -0.9889, 0.5177), (0.1121, -0.5218, 0.5177), (0.1197, -0.5218, 0.4463), (0.1653, -0.7117, 0.4463), (0.1577, -0.7117, 0.5177), (0.2109, -0.875, 0.5177), (0.2185, -0.875, 0.4463), (0.5431, -1.023, 0.5177), (0.5449, -1.027, 0.4463), (0.4032, -1.002, 0.4463), (0.3976, -1.0, 0.5177), (0.474, -1.014, 0.4463), (0.4703, -1.012, 0.5177), (0.1931, -0.8205, 0.5177), (0.2007, -0.8205, 0.4463), (0.1754, -0.7661, 0.5177), (0.183, -0.7661, 0.4463), (0.259, -0.9231, 0.5177), (0.2666, -0.9231, 0.4463), (0.2349, -0.899, 0.5177), (0.2425, -0.899, 0.4463), (0.1425, -0.6484, 0.5177), (0.1501, -0.6484, 0.4463), (0.1273, -0.5851, 0.5177), (0.1349, -0.5851, 0.4463), (0.3109, -0.975, 0.5177), (0.3185, -0.975, 0.4463), (0.297, -0.9611, 0.5177), (0.3046, -0.9611, 0.4463)], [], [(12, 2, 17, 15), (14, 15, 17, 16, 20, 21, 22, 23, 24, 25, 26, 27, 19, 18), (8, 13, 24, 23), (9, 10, 26, 25), (10, 11, 27, 26), (11, 3, 19, 27), (1, 5, 20, 16), (0, 12, 15, 14), (5, 6, 21, 20), (2, 1, 16, 17), (6, 7, 22, 21), (3, 4, 18, 19), (7, 8, 23, 22), (4, 0, 14, 18), (13, 9, 25, 24), (29, 30, 42, 41), (37, 36, 48, 49), (33, 34, 46, 45), (36, 35, 47, 48), (30, 31, 43, 42), (43, 44, 49, 48), (42, 43, 48, 47), (44, 45, 50, 49), (45, 46, 51, 50), (41, 42, 47, 40), (31, 32, 44, 43), (28, 29, 41, 40), (38, 37, 49, 50), (35, 28, 40, 47), (32, 33, 45, 44), (39, 38, 50, 51), (69, 61, 93, 101), (53, 83, 115, 85), (72, 74, 106, 104), (79, 77, 109, 111), (60, 68, 100, 92), (82, 52, 84, 114), (73, 53, 85, 105), (76, 78, 110, 108), (83, 81, 113, 115), (52, 72, 104, 84), (77, 58, 90, 109), (56, 57, 89, 88), (80, 82, 114, 112), (59, 76, 108, 91), (81, 54, 86, 113), (86, 96, 97, 87), (96, 98, 99, 97), (98, 95, 94, 99), (92, 100, 101, 93), (100, 102, 103, 101), (102, 91, 90, 103), (84, 104, 105, 85), (104, 106, 107, 105), (106, 92, 93, 107), (91, 108, 109, 90), (108, 110, 111, 109), (110, 88, 89, 111), (87, 112, 113, 86), (112, 114, 115, 113), (114, 84, 85, 115), (54, 64, 96, 86), (75, 73, 105, 107), (68, 70, 102, 100), (57, 79, 111, 89), (65, 55, 87, 97), (74, 60, 92, 106), (71, 69, 101, 103), (64, 66, 98, 96), (61, 75, 107, 93), (70, 59, 91, 102), (67, 65, 97, 99), (58, 71, 103, 90), (66, 63, 95, 98), (62, 67, 99, 94), (63, 62, 94, 95), (55, 80, 112, 87)])
me_plane_004.polygons.foreach_set('use_smooth', [1, 1, 1, 1, 1, 1, 1, 1, 1, 1, 1, 1, 1, 1, 1, 1, 0, 1, 0, 1, 1, 1, 1, 1, 1, 1, 1, 0, 0, 1, 0, 1, 1, 1, 1, 1, 1, 1, 1, 1, 1, 1, 1, 1, 1, 1, 1, 1, 1, 1, 1, 1, 1, 1, 1, 1, 1, 1, 1, 1, 1, 1, 1, 1, 1, 1, 1, 1, 1, 1, 1, 1, 1, 1, 1, 1, 1])
_uv = me_plane_004.uv_layers.new(name='UVMap')
_uv.uv.foreach_set('vector', [0.7, 0.8069, 0.6991, 0.7535, 0.7802, 0.7598, 0.7811, 0.8132, 0.8863, 0.5003, 0.8975, 0.552, 0.8975, 0.6055, 0.8815, 0.6358, 0.8437, 0.6613, 0.8004, 0.676, 0.758, 0.6718, 0.7165, 0.6419, 0.7016, 0.5998, 0.6991, 0.5622, 0.7209, 0.5002, 0.7492, 0.4769, 0.7927, 0.4652, 0.8419, 0.4763, 0.3824, 0.8175, 0.3823, 0.7732, 0.4629, 0.7732, 0.4629, 0.8175, 0.3776, 0.7358, 0.3718, 0.6798, 0.4524, 0.6798, 0.4582, 0.7358, 0.04231, 0.8761, 0.03473, 0.8461, 0.111, 0.8399, 0.1186, 0.8698, 0.03473, 0.8461, 0.02451, 0.8024, 0.1008, 0.7961, 0.111, 0.8399, 0.8301, 0.8556, 0.8381, 0.8136, 0.9137, 0.8111, 0.9057, 0.8531, 0.6997, 0.8597, 0.7, 0.8069, 0.7811, 0.8132, 0.7809, 0.866, 0.8381, 0.8136, 0.8381, 0.7684, 0.9137, 0.7658, 0.9137, 0.8111, 0.6991, 0.7535, 0.7, 0.7251, 0.7811, 0.7314, 0.7802, 0.7598, 0.8381, 0.7684, 0.8321, 0.7276, 0.9077, 0.7251, 0.9137, 0.7658, 0.02451, 0.8024, 0.02703, 0.7542, 0.1033, 0.7479, 0.1008, 0.7961, 0.3712, 0.8554, 0.3824, 0.8175, 0.4629, 0.8175, 0.4517, 0.8554, 0.02703, 0.7542, 0.04231, 0.7109, 0.1186, 0.7046, 0.1033, 0.7479, 0.3823, 0.7732, 0.3776, 0.7358, 0.4582, 0.7358, 0.4629, 0.7732, 0.406, 0.6292, 0.3112, 0.4574, 0.3744, 0.4589, 0.4692, 0.6307, 0.06077, 0.3878, 0.02451, 0.2977, 0.08748, 0.2936, 0.1237, 0.3837, 0.3547, 0.1719, 0.4156, 0.02451, 0.4692, 0.04797, 0.4179, 0.1734, 0.02451, 0.2977, 0.05592, 0.2285, 0.1189, 0.2244, 0.08748, 0.2936, 0.3112, 0.4574, 0.2772, 0.3894, 0.3404, 0.3909, 0.3744, 0.4589, 0.7768, 0.02451, 0.7767, 0.1195, 0.707, 0.1205, 0.7071, 0.02557, 0.8264, 0.08506, 0.827, 0.02961, 0.8964, 0.02451, 0.8958, 0.07996, 0.7767, 0.1195, 0.7765, 0.2491, 0.7068, 0.2502, 0.707, 0.1205, 0.7765, 0.2491, 0.7768, 0.3822, 0.7071, 0.3833, 0.7068, 0.2502, 0.8258, 0.2335, 0.8264, 0.08506, 0.8958, 0.07996, 0.8964, 0.2573, 0.2772, 0.3894, 0.3103, 0.2976, 0.3735, 0.2991, 0.3404, 0.3909, 0.8838, 0.3269, 0.8838, 0.4032, 0.8258, 0.3826, 0.8258, 0.3063, 0.1095, 0.5113, 0.06077, 0.3878, 0.1237, 0.3837, 0.1725, 0.5072, 0.05592, 0.2285, 0.1652, 0.02861, 0.2282, 0.02451, 0.1189, 0.2244, 0.3103, 0.2976, 0.3547, 0.1719, 0.4179, 0.1734, 0.3735, 0.2991, 0.1756, 0.6556, 0.1095, 0.5113, 0.1725, 0.5072, 0.2282, 0.6301, 0.531, 0.2496, 0.5182, 0.2181, 0.5677, 0.2182, 0.5804, 0.2497, 0.5234, 0.1578, 0.5244, 0.1462, 0.5739, 0.1463, 0.5729, 0.1579, 0.5193, 0.6631, 0.5187, 0.643, 0.5682, 0.6458, 0.5687, 0.6658, 0.5911, 0.3815, 0.5738, 0.347, 0.6232, 0.3471, 0.6405, 0.3816, 0.5182, 0.6229, 0.5328, 0.5925, 0.5823, 0.5952, 0.5677, 0.6257, 0.5201, 0.6948, 0.5198, 0.6832, 0.5693, 0.6859, 0.5696, 0.6975, 0.5217, 0.1779, 0.5234, 0.1578, 0.5729, 0.1579, 0.5711, 0.178, 0.5813, 0.4984, 0.6006, 0.4652, 0.6501, 0.4679, 0.6308, 0.5011, 0.5244, 0.1462, 0.5254, 0.1345, 0.5749, 0.1346, 0.5739, 0.1463, 0.5198, 0.6832, 0.5193, 0.6631, 0.5687, 0.6658, 0.5693, 0.6859, 0.5738, 0.347, 0.5565, 0.3125, 0.6059, 0.3126, 0.6232, 0.3471, 0.603, 0.9159, 0.603, 0.8734, 0.6359, 0.8759, 0.6359, 0.9184, 0.5204, 0.7064, 0.5201, 0.6948, 0.5696, 0.6975, 0.5699, 0.7092, 0.562, 0.5316, 0.5813, 0.4984, 0.6308, 0.5011, 0.6115, 0.5343, 0.5254, 0.1345, 0.5264, 0.1229, 0.5759, 0.123, 0.5749, 0.1346, 0.1678, 0.8327, 0.1677, 0.79, 0.21, 0.7934, 0.21, 0.8371, 0.1677, 0.79, 0.1677, 0.7473, 0.21, 0.7497, 0.21, 0.7934, 0.1677, 0.7473, 0.1676, 0.7046, 0.21, 0.706, 0.21, 0.7497, 0.2772, 0.8961, 0.2775, 0.8625, 0.32, 0.864, 0.3198, 0.8976, 0.2775, 0.8625, 0.2777, 0.8289, 0.3203, 0.8305, 0.32, 0.864, 0.2777, 0.8289, 0.278, 0.7953, 0.3206, 0.7969, 0.3203, 0.8305, 0.2787, 0.9454, 0.2782, 0.929, 0.3208, 0.9305, 0.3213, 0.9469, 0.2782, 0.929, 0.2777, 0.9125, 0.3203, 0.9141, 0.3208, 0.9305, 0.2777, 0.9125, 0.2772, 0.8961, 0.3198, 0.8976, 0.3203, 0.9141, 0.278, 0.7953, 0.2785, 0.7568, 0.3211, 0.7583, 0.3206, 0.7969, 0.2785, 0.7568, 0.2791, 0.7183, 0.3216, 0.7198, 0.3211, 0.7583, 0.2791, 0.7183, 0.2796, 0.6798, 0.3221, 0.6813, 0.3216, 0.7198, 0.2796, 0.974, 0.2793, 0.9644, 0.3218, 0.966, 0.3221, 0.9755, 0.2793, 0.9644, 0.279, 0.9549, 0.3216, 0.9565, 0.3218, 0.966, 0.279, 0.9549, 0.2787, 0.9454, 0.3213, 0.9469, 0.3216, 0.9565, 0.5264, 0.1229, 0.5537, 0.09009, 0.6032, 0.09019, 0.5759, 0.123, 0.52, 0.198, 0.5217, 0.1779, 0.5711, 0.178, 0.5694, 0.1981, 0.5328, 0.5925, 0.5474, 0.562, 0.5969, 0.5648, 0.5823, 0.5952, 0.6083, 0.4161, 0.5911, 0.3815, 0.6405, 0.3816, 0.6578, 0.4162, 0.5473, 0.7526, 0.5207, 0.718, 0.5702, 0.7208, 0.5968, 0.7553, 0.5187, 0.643, 0.5182, 0.6229, 0.5677, 0.6257, 0.5682, 0.6458, 0.5437, 0.281, 0.531, 0.2496, 0.5804, 0.2497, 0.5932, 0.2811, 0.5537, 0.09009, 0.581, 0.0573, 0.6305, 0.0574, 0.6032, 0.09019, 0.5182, 0.2181, 0.52, 0.198, 0.5694, 0.1981, 0.5677, 0.2182, 0.5474, 0.562, 0.562, 0.5316, 0.6115, 0.5343, 0.5969, 0.5648, 0.574, 0.7871, 0.5473, 0.7526, 0.5968, 0.7553, 0.6234, 0.7899, 0.5565, 0.3125, 0.5437, 0.281, 0.5932, 0.2811, 0.6059, 0.3126, 0.581, 0.0573, 0.6083, 0.02451, 0.6578, 0.02461, 0.6305, 0.0574, 0.6006, 0.8217, 0.574, 0.7871, 0.6234, 0.7899, 0.6501, 0.8244, 0.554, 0.8739, 0.554, 0.9159, 0.5182, 0.9155, 0.5182, 0.8734, 0.5207, 0.718, 0.5204, 0.7064, 0.5699, 0.7092, 0.5702, 0.7208])
me_plane_004.materials.append(mat_material_006)
me_plane_004.update()
me_plane_005 = bpy.data.meshes.new('Plane.005')
me_plane_005.from_pydata([(0.4755, -0.6594, 0.8619), (0.5434, -0.7152, 1.074), (0.5293, -0.6781, 1.032), (0.4207, -0.8006, 0.7859), (0.4378, -0.7237, 0.8176), (0.557, -0.7867, 1.099), (0.557, -0.8632, 1.108), (0.5465, -0.9315, 1.089), (0.5306, -0.9895, 1.026), (0.4704, -0.9895, 0.9021), (0.434, -0.9315, 0.8151), (0.4273, -0.8766, 0.7873), (0.5037, -0.6592, 0.9467), (0.5005, -0.999, 0.9578), (5.015, -0.9623, 0.6652), (5.066, -0.9404, 0.7837), (5.328, -0.7391, 0.7837), (5.426, -0.6571, 0.7837), (5.459, 0.0, 0.7837), (5.337, -0.742, 0.6652), (5.435, -0.6573, 0.6652), (5.464, 0.0, 0.6652), (0.2193, -1.001, 0.5115), (0.2269, -1.001, 0.4401), (0.2687, -1.043, 0.4401), (0.2611, -1.043, 0.5115), (0.04837, -0.5754, 0.5115), (0.05597, -0.5754, 0.4401), (0.1015, -0.7653, 0.4401), (0.09395, -0.7653, 0.5115), (0.1471, -0.9286, 0.5115), (0.1547, -0.9286, 0.4401), (0.4793, -1.077, 0.5115), (0.4811, -1.081, 0.4401), (0.3395, -1.055, 0.4401), (0.3338, -1.054, 0.5115), (0.4103, -1.068, 0.4401), (0.4066, -1.065, 0.5115), (0.1294, -0.8742, 0.5115), (0.137, -0.8742, 0.4401), (0.1117, -0.8197, 0.5115), (0.1193, -0.8197, 0.4401), (0.1952, -0.9767, 0.5115), (0.2028, -0.9767, 0.4401), (0.1712, -0.9527, 0.5115), (0.1788, -0.9527, 0.4401), (0.07875, -0.702, 0.5115), (0.08635, -0.702, 0.4401), (0.06356, -0.6387, 0.5115), (0.07116, -0.6387, 0.4401), (0.2471, -1.029, 0.5115), (0.2547, -1.029, 0.4401), (0.2332, -1.015, 0.5115), (0.2408, -1.015, 0.4401)], [], [(0, 12, 2, 1, 5, 6, 7, 8, 13, 9, 10, 11, 3, 4), (14, 15, 16, 17, 20, 19), (18, 21, 20, 17), (48, 26, 27, 49, 47, 28, 41, 39, 31, 45, 43, 42, 44, 30, 38, 40, 29, 46), (22, 42, 43, 23, 53, 51, 24, 25, 50, 52), (33, 32, 37, 35, 25, 24, 34, 36)])
me_plane_005.polygons.foreach_set('use_smooth', [1, 1, 1, 0, 1, 1])
me_plane_005.polygons.foreach_set('material_index', [0, 0, 0, 1, 1, 1])
_uv = me_plane_005.uv_layers.new(name='UVMap')
_uv.uv.foreach_set('vector', [0.07317, 0.06306, 0.8305, 0.03521, 0.5417, 0.7072, 0.5465, 0.7088, 0.5558, 0.7104, 0.5656, 0.7104, 0.7374, 0.4448, 0.7293, 0.4473, 0.2412, 0.4759, 0.248, 0.4798, 0.03819, 0.05664, 0.04501, 0.05603, 0.05474, 0.05549, 0.06475, 0.05798, 0.2575, 0.7518, 0.06341, 0.5519, 0.03792, 0.5857, 0.02859, 0.5992, 0.0, 0.0, 0.0, 0.0, 0.04708, 0.6813, 0.0, 0.0, 0.0, 0.0, 0.02859, 0.5992, 0.0, 0.0, 0.0, 0.0, 0.0, 0.0, 0.0, 0.0, 0.0, 0.0, 0.0, 0.0, 0.0, 0.0, 0.0, 0.0, 0.0, 0.0, 0.0, 0.0, 0.0, 0.0, 0.0, 0.0, 0.0, 0.0, 0.0, 0.0, 0.0, 0.0, 0.0, 0.0, 0.0, 0.0, 0.0, 0.0, 0.3672, 0.4545, 0.0, 0.0, 0.3971, 0.4409, 0.3983, 0.4548, 0.399, 0.4629, 0.3996, 0.471, 0.4003, 0.4791, 0.3692, 0.4788, 0.3686, 0.4707, 0.3679, 0.4626, 0.09598, 0.6198, 0.09341, 0.6506, 0.0723, 0.6502, 0.05119, 0.6497, 0.3692, 0.4788, 0.03562, 0.6187, 0.05574, 0.6191, 0.07586, 0.6194])
me_plane_005.materials.append(mat_material)
me_plane_005.materials.append(mat_material_002)
me_plane_005.update()

# ---- curves / text
txt_text = bpy.data.curves.new('Text', 'FONT')
txt_text.dimensions = '2D'
txt_text.body = 'PORSCHE'
txt_text.materials.append(mat_material_007)
txt_text.extrude = 0.13

# ---- objects
ob_body = bpy.data.objects.new('Body', me_plane)
ob_glass = bpy.data.objects.new('Glass', me_plane_006)
ob_back_bumper = bpy.data.objects.new('Back bumper', me_plane_003)
ob_doors = bpy.data.objects.new('Doors', me_plane_002)
ob_front_bumper = bpy.data.objects.new('Front bumper', me_plane_001)
ob_expulsion = bpy.data.objects.new('expulsion', me_cylinder)
ob_lights = bpy.data.objects.new('Lights', me_plane_004)
ob_lightsglass = bpy.data.objects.new('LightsGlass', me_plane_005)
ob_empty = bpy.data.objects.new('Empty', None)
ob_empty_001 = bpy.data.objects.new('Empty.001', None)
ob_empty_003 = bpy.data.objects.new('Empty.003', None)
ob_empty_004 = bpy.data.objects.new('Empty.004', None)
ob_text = bpy.data.objects.new('Text', txt_text)

# ---- transforms, parenting, visibility, modifiers, constraints
ob_body.location = (0.0, 0.0, 0.0)
_m = ob_body.modifiers.new('Solidify', 'SOLIDIFY')
_m.thickness = 0.001
_m = ob_body.modifiers.new('Mirror', 'MIRROR')
_m.use_axis = (False, True, False)
_m.use_clip = True
_m = ob_body.modifiers.new('Auto Smooth', 'NODES')
_m.node_group = ng_auto_smooth
_gi = [s.identifier for s in ng_auto_smooth.interface.items_tree if s.item_type == 'SOCKET' and s.in_out == 'INPUT']
_m[_gi[1]] = 0.5236  # Angle
ob_glass.location = (0.0, 0.0, 0.0)
_m = ob_glass.modifiers.new('Solidify', 'SOLIDIFY')
_m.thickness = 0.001
_m = ob_glass.modifiers.new('Mirror', 'MIRROR')
_m.use_axis = (False, True, False)
_m.use_clip = True
_m = ob_glass.modifiers.new('Auto Smooth', 'NODES')
_m.node_group = ng_auto_smooth
_gi = [s.identifier for s in ng_auto_smooth.interface.items_tree if s.item_type == 'SOCKET' and s.in_out == 'INPUT']
_m[_gi[1]] = 0.5236  # Angle
ob_back_bumper.location = (-0.003169, -0.002541, -0.003717)
_m = ob_back_bumper.modifiers.new('Solidify', 'SOLIDIFY')
_m.thickness = 0.001
_m = ob_back_bumper.modifiers.new('Mirror', 'MIRROR')
_m.use_axis = (False, True, False)
_m.use_clip = True
_m = ob_back_bumper.modifiers.new('Auto Smooth', 'NODES')
_m.node_group = ng_auto_smooth
_gi = [s.identifier for s in ng_auto_smooth.interface.items_tree if s.item_type == 'SOCKET' and s.in_out == 'INPUT']
_m[_gi[1]] = 0.5236  # Angle
ob_doors.location = (0.0, 0.0, 0.0)
_m = ob_doors.modifiers.new('Solidify', 'SOLIDIFY')
_m.thickness = 0.001
_m = ob_doors.modifiers.new('Mirror', 'MIRROR')
_m.use_axis = (False, True, False)
_m.use_clip = True
_m = ob_doors.modifiers.new('Auto Smooth', 'NODES')
_m.node_group = ng_auto_smooth
_gi = [s.identifier for s in ng_auto_smooth.interface.items_tree if s.item_type == 'SOCKET' and s.in_out == 'INPUT']
_m[_gi[1]] = 0.5236  # Angle
ob_front_bumper.location = (0.0, 0.0, -0.003755)
_m = ob_front_bumper.modifiers.new('Solidify', 'SOLIDIFY')
_m.thickness = 0.001
_m = ob_front_bumper.modifiers.new('Mirror', 'MIRROR')
_m.use_axis = (False, True, False)
_m.use_clip = True
_m = ob_front_bumper.modifiers.new('Auto Smooth', 'NODES')
_m.node_group = ng_auto_smooth
_gi = [s.identifier for s in ng_auto_smooth.interface.items_tree if s.item_type == 'SOCKET' and s.in_out == 'INPUT']
_m[_gi[1]] = 0.5236  # Angle
ob_expulsion.location = (0.0, 0.0, 0.0)
ob_expulsion.rotation_euler = (-0.0, 1.571, 0.0)
_m = ob_expulsion.modifiers.new('Mirror', 'MIRROR')
_m.use_axis = (False, True, False)
ob_lights.location = (0.0, 0.0, 0.0)
_m = ob_lights.modifiers.new('Solidify', 'SOLIDIFY')
_m.thickness = 0.001
_m = ob_lights.modifiers.new('Mirror', 'MIRROR')
_m.use_axis = (False, True, False)
_m.use_clip = True
_m = ob_lights.modifiers.new('Auto Smooth', 'NODES')
_m.node_group = ng_auto_smooth
_gi = [s.identifier for s in ng_auto_smooth.interface.items_tree if s.item_type == 'SOCKET' and s.in_out == 'INPUT']
_m[_gi[1]] = 0.5236  # Angle
ob_lightsglass.location = (0.0, 0.0, 0.0)
_m = ob_lightsglass.modifiers.new('Solidify', 'SOLIDIFY')
_m.thickness = 0.001
_m = ob_lightsglass.modifiers.new('Mirror', 'MIRROR')
_m.use_axis = (False, True, False)
_m.use_clip = True
_m = ob_lightsglass.modifiers.new('Auto Smooth', 'NODES')
_m.node_group = ng_auto_smooth
_gi = [s.identifier for s in ng_auto_smooth.interface.items_tree if s.item_type == 'SOCKET' and s.in_out == 'INPUT']
_m[_gi[1]] = 0.5236  # Angle
ob_empty.location = (1.739e-16, -2.819, 0.837)
ob_empty.rotation_euler = (1.571, -0.007305, 1.571)
ob_empty.scale = (2.0, 2.0, 2.0)
ob_empty.empty_display_type = 'IMAGE'
ob_empty.empty_display_size = 5.0
ob_empty.empty_image_depth = 'BACK'
ob_empty.show_empty_image_perspective = False
ob_empty.empty_image_side = 'FRONT'
ob_empty_001.location = (4.484, 1.6e-07, -1.2)
ob_empty_001.rotation_euler = (1.571, -0.0, 2.766e-16)
ob_empty_001.scale = (2.0, 2.0, 2.0)
ob_empty_001.empty_display_type = 'IMAGE'
ob_empty_001.empty_display_size = 5.0
ob_empty_001.empty_image_depth = 'BACK'
ob_empty_001.show_empty_image_perspective = False
ob_empty_001.empty_image_side = 'FRONT'
ob_empty_003.location = (4.495, 0.4589, -0.04579)
ob_empty_003.scale = (2.0, 2.0, 2.0)
ob_empty_003.empty_display_type = 'IMAGE'
ob_empty_003.empty_display_size = 5.0
ob_empty_003.empty_image_depth = 'BACK'
ob_empty_003.show_empty_image_perspective = False
ob_empty_003.empty_image_side = 'FRONT'
ob_empty_004.location = (2.783e-16, 2.818, -1.229)
ob_empty_004.rotation_euler = (1.571, -0.0, -1.571)
ob_empty_004.scale = (2.0, 2.0, 2.0)
ob_empty_004.empty_display_type = 'IMAGE'
ob_empty_004.empty_display_size = 5.0
ob_empty_004.empty_image_depth = 'BACK'
ob_empty_004.show_empty_image_perspective = False
ob_empty_004.empty_image_side = 'FRONT'
ob_text.location = (5.376, -0.5114, 0.6812)
ob_text.rotation_euler = (1.571, -0.0, 1.571)
ob_text.scale = (0.1198, 0.1198, 0.1198)

# ---- collection membership
scene.collection.objects.link(ob_body)
scene.collection.objects.link(ob_glass)
scene.collection.objects.link(ob_back_bumper)
scene.collection.objects.link(ob_doors)
scene.collection.objects.link(ob_front_bumper)
scene.collection.objects.link(ob_expulsion)
scene.collection.objects.link(ob_lights)
scene.collection.objects.link(ob_lightsglass)
col_collection.objects.link(ob_empty)
col_collection.objects.link(ob_empty_001)
col_collection.objects.link(ob_empty_003)
col_collection.objects.link(ob_empty_004)
col_collection.objects.link(ob_text)

# ---- scene / render settings (as saved in the file)
scene.frame_start = 1; scene.frame_end = 250; scene.frame_set(0)
scene.render.engine = 'BLENDER_EEVEE_NEXT'
scene.cycles.sampling_pattern = 'TABULATED_SOBOL'
scene.view_settings.view_transform = 'Filmic'
bpy.context.view_layer.update()

# ---- added for rendering (the .blend has no active camera and no usable light): camera, sun
cam_auto = bpy.data.cameras.new('AutoCamera')
cam_auto.lens = 50.0
cam_auto.sensor_width = 36.0
cam_auto.clip_end = 1000.0
ob_auto_camera = bpy.data.objects.new('AutoCamera', cam_auto)
scene.collection.objects.link(ob_auto_camera)
ob_auto_camera.location = (8.5405, -6.90499, 5.56302)
ob_auto_camera.rotation_euler = (1.09748, -7.21219e-08, 0.694738)
scene.camera = ob_auto_camera
light_auto_sun = bpy.data.lights.new('AutoSun', 'SUN')
light_auto_sun.energy = 3.0
light_auto_sun.angle = 0.0523599
ob_auto_sun = bpy.data.objects.new('AutoSun', light_auto_sun)
scene.collection.objects.link(ob_auto_sun)
ob_auto_sun.rotation_euler = (0.872665, 0.174533, 0.523599)
bpy.context.view_layer.update()
